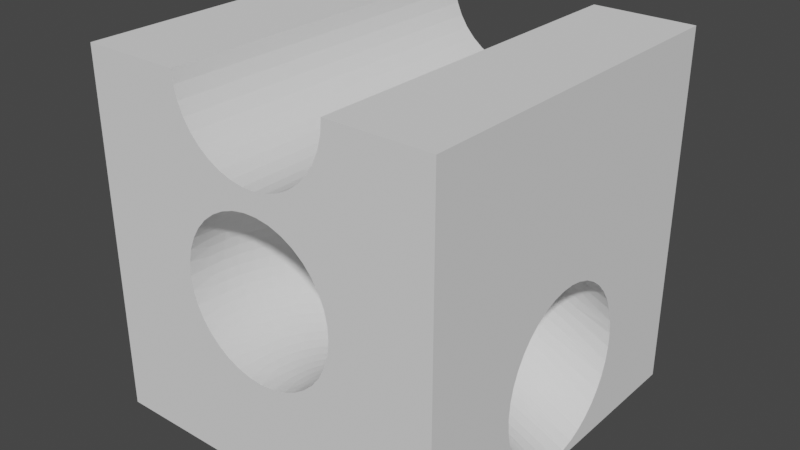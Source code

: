 # Source: marble009.blend  (saved by Blender 2.91.10; exported with 4.5.12 LTS)
import bpy
from mathutils import Matrix  # noqa: F401  (used for matrix-valued properties, if any)

bpy.ops.wm.read_factory_settings(use_empty=True)
scene = bpy.context.scene
scene.name = 'Scene'

# ---- collections
col_collection = bpy.data.collections.new('Collection'); scene.collection.children.link(col_collection)

# ---- world
world_world = bpy.data.worlds.new('World'); scene.world = world_world
world_world.use_nodes = True; world_world.node_tree.nodes.clear()
_N = world_world.node_tree.nodes; _L = world_world.node_tree.links
n0 = _N.new('ShaderNodeOutputWorld'); n0.name = 'World Output'; n0.location = (300, 300)
n1 = _N.new('ShaderNodeBackground'); n1.name = 'Background'; n1.location = (10, 300)
n1.inputs[0].default_value = (0.05088, 0.05088, 0.05088, 1.0)
_L.new(n1.outputs[0], n0.inputs[0])
n0.is_active_output = True
world_world.color = (0.05088, 0.05088, 0.05088)
world_world.use_sun_shadow = False
world_world.sun_shadow_jitter_overblur = 0.0

# ---- meshes
me_9 = bpy.data.meshes.new('9')
me_9.from_pydata([(36.0, 0.0, 50.0), (50.0, 0.0, 50.0), (36.0, 50.0, 50.0), (50.0, 50.0, 50.0), (50.0, 23.95, 25.15), (50.0, 24.07, 25.15), (50.0, 25.68, 25.18), (50.0, 20.47, 24.11), (50.0, 20.56, 24.16), (50.0, 25.93, 25.14), (50.0, 27.4, 24.91), (50.0, 27.76, 24.78), (50.0, 26.86, 0.9846), (50.0, 26.73, 0.9497), (50.0, 50.0, 0.0), (50.0, 25.0, 0.7984), (50.0, 0.0, 0.0), (50.0, 23.64, 0.8925), (50.0, 23.15, 1.005), (50.0, 21.93, 1.284), (50.0, 21.35, 1.529), (50.0, 22.23, 24.81), (50.0, 22.24, 24.81), (50.0, 30.35, 2.368), (50.0, 30.08, 2.177), (50.0, 28.66, 1.513), (50.0, 28.43, 1.407), (50.0, 29.09, 24.33), (50.0, 29.52, 24.09), (50.0, 30.69, 23.44), (50.0, 20.26, 1.987), (50.0, 19.65, 2.381), (50.0, 18.72, 2.985), (50.0, 17.4, 21.8), (50.0, 17.57, 22.0), (50.0, 18.85, 23.1), (50.0, 18.99, 23.22), (50.0, 33.24, 4.959), (50.0, 32.94, 4.55), (50.0, 31.14, 23.08), (50.0, 32.14, 22.28), (50.0, 32.59, 21.78), (50.0, 31.89, 3.528), (50.0, 31.59, 3.234), (50.0, 18.11, 3.537), (50.0, 17.33, 4.249), (50.0, 16.77, 4.965), (50.0, 15.2, 18.48), (50.0, 15.37, 18.89), (50.0, 16.17, 20.24), (50.0, 16.35, 20.54), (50.0, 33.4, 20.87), (50.0, 33.82, 20.23), (50.0, 34.44, 19.26), (50.0, 35.18, 8.464), (50.0, 34.96, 7.812), (50.0, 16.16, 5.744), (50.0, 15.66, 6.624), (50.0, 15.21, 7.431), (50.0, 34.34, 6.62), (50.0, 34.07, 6.09), (50.0, 34.79, 18.48), (50.0, 35.23, 17.48), (50.0, 35.48, 16.56), (50.0, 14.83, 8.466), (50.0, 14.53, 9.266), (50.0, 14.28, 10.44), (50.0, 14.51, 16.56), (50.0, 14.63, 17.08), (50.0, 35.95, 12.48), (50.0, 35.93, 11.62), (50.0, 35.72, 10.44), (50.0, 35.58, 9.672), (50.0, 14.12, 11.2), (50.0, 14.04, 12.48), (50.0, 14.0, 13.18), (50.0, 14.12, 14.55), (50.0, 14.17, 15.16), (50.0, 35.75, 15.57), (50.0, 35.87, 14.54), (50.0, 35.99, 13.61), (33.84, 0.0, 31.54), (34.82, 0.0, 29.95), (33.26, 0.0, 17.73), (31.91, 0.0, 16.44), (30.36, 0.0, 15.4), (20.47, 0.0, 35.02), (22.23, 0.0, 35.65), (20.58, 0.0, 39.93), (35.52, 0.0, 28.22), (35.91, 0.0, 26.4), (35.99, 0.0, 24.53), (35.75, 0.0, 22.68), (35.21, 0.0, 20.9), (34.37, 0.0, 19.23), (23.14, 0.0, 14.16), (21.34, 0.0, 14.63), (0.0, 0.0, 0.0), (19.64, 0.0, 15.4), (18.09, 0.0, 16.44), (16.32, 0.0, 43.24), (18.84, 0.0, 34.11), (17.55, 0.0, 41.91), (18.98, 0.0, 40.79), (29.53, 0.0, 35.02), (32.45, 0.0, 41.91), (31.02, 0.0, 40.79), (28.66, 0.0, 14.63), (26.86, 0.0, 14.16), (25.0, 0.0, 14.0), (16.74, 0.0, 17.73), (15.63, 0.0, 19.23), (14.79, 0.0, 20.9), (27.77, 0.0, 35.65), (29.42, 0.0, 39.93), (27.7, 0.0, 39.34), (25.93, 0.0, 35.96), (25.91, 0.0, 39.04), (24.07, 0.0, 35.96), (24.09, 0.0, 39.04), (22.3, 0.0, 39.34), (35.85, 0.0, 48.19), (35.4, 0.0, 46.43), (0.0, 0.0, 50.0), (14.48, 0.0, 28.22), (15.18, 0.0, 29.95), (32.61, 0.0, 32.94), (31.16, 0.0, 34.11), (34.67, 0.0, 44.76), (33.68, 0.0, 43.24), (14.25, 0.0, 22.68), (14.01, 0.0, 24.53), (14.09, 0.0, 26.4), (16.16, 0.0, 31.54), (17.39, 0.0, 32.94), (15.33, 0.0, 44.76), (14.6, 0.0, 46.43), (14.15, 0.0, 48.19), (14.0, 0.0, 50.0), (0.0, 50.0, 50.0), (0.0, 50.0, 0.0), (35.85, 50.0, 48.19), (16.32, 50.0, 43.24), (17.55, 50.0, 41.91), (18.98, 50.0, 40.79), (20.58, 50.0, 39.93), (27.7, 50.0, 39.34), (29.42, 50.0, 39.93), (31.02, 50.0, 40.79), (32.45, 50.0, 41.91), (22.3, 50.0, 39.34), (24.09, 50.0, 39.04), (25.91, 50.0, 39.04), (14.0, 50.0, 50.0), (14.15, 50.0, 48.19), (14.6, 50.0, 46.43), (15.33, 50.0, 44.76), (33.68, 50.0, 43.24), (34.67, 50.0, 44.76), (35.4, 50.0, 46.43), (40.38, 21.1, 6.208), (40.54, 20.24, 6.54), (40.62, 19.89, 6.699), (40.68, 19.64, 6.833), (40.92, 18.75, 7.319), (41.14, 18.1, 7.778), (41.27, 17.71, 8.057), (41.68, 16.77, 8.904), (41.69, 16.74, 8.929), (42.13, 15.95, 9.847), (42.34, 15.65, 10.29), (42.62, 15.26, 10.87), (43.06, 14.8, 11.79), (43.15, 14.71, 11.96), (43.69, 14.32, 13.11), (43.83, 14.26, 13.39), (44.26, 14.08, 14.28), (44.63, 14.03, 15.06), (44.83, 14.0, 15.48), (45.41, 14.08, 16.68), (45.44, 14.09, 16.74), (45.97, 14.32, 17.85), (46.22, 14.5, 18.38), (46.52, 14.71, 19.0), (46.97, 15.19, 19.94), (47.05, 15.26, 20.09), (47.54, 15.95, 21.11), (47.66, 16.17, 21.37), (47.99, 16.77, 22.06), (48.26, 17.4, 22.63), (48.4, 17.71, 22.9), (48.75, 18.75, 23.64), (48.78, 18.84, 23.69), (49.05, 19.89, 24.26), (49.16, 20.48, 24.5), (49.28, 21.1, 24.75), (49.44, 22.23, 25.07), (49.46, 22.37, 25.11), (49.56, 23.67, 25.32), (49.57, 24.07, 25.35), (49.59, 25.0, 25.4), (49.57, 25.93, 25.35), (49.56, 26.33, 25.32), (49.46, 27.63, 25.11), (49.44, 27.77, 25.07), (49.28, 28.9, 24.75), (49.16, 29.52, 24.5), (49.05, 30.11, 24.26), (48.78, 31.16, 23.69), (48.75, 31.25, 23.64), (48.4, 32.29, 22.9), (48.26, 32.6, 22.63), (47.99, 33.23, 22.06), (47.66, 33.83, 21.37), (47.54, 34.05, 21.11), (47.05, 34.74, 20.09), (46.97, 34.81, 19.94), (46.52, 35.29, 19.0), (46.22, 35.5, 18.38), (45.97, 35.68, 17.85), (45.44, 35.91, 16.74), (45.41, 35.92, 16.68), (44.83, 36.0, 15.48), (44.63, 35.97, 15.06), (44.26, 35.92, 14.28), (43.83, 35.74, 13.39), (43.69, 35.68, 13.11), (43.15, 35.29, 11.96), (43.06, 35.2, 11.79), (42.62, 34.74, 10.87), (42.34, 34.35, 10.29), (42.13, 34.05, 9.847), (41.69, 33.26, 8.929), (41.68, 33.23, 8.904), (41.27, 32.29, 8.057), (41.14, 31.9, 7.778), (40.92, 31.25, 7.319), (40.68, 30.36, 6.833), (40.62, 30.11, 6.699), (40.38, 28.9, 6.208), (40.35, 28.66, 6.14), (40.21, 27.63, 5.851), (40.15, 26.86, 5.723), (40.11, 26.33, 5.635), (40.07, 25.0, 5.563), (40.11, 23.67, 5.635), (40.15, 23.14, 5.723), (40.21, 22.37, 5.851), (40.35, 21.34, 6.14), (34.92, 3.0, 20.24), (35.19, 3.0, 20.91), (34.94, 3.751, 20.23), (35.44, 3.756, 21.46), (44.73, 14.05, 17.0), (45.28, 14.29, 18.19), (35.42, 3.0, 21.47), (35.75, 3.0, 22.68), (35.79, 3.772, 22.74), (45.8, 14.69, 19.34), (46.74, 15.92, 21.5), (46.29, 15.23, 20.45), (35.77, 3.0, 22.75), (35.96, 3.0, 24.07), (35.98, 3.799, 24.05), (35.97, 3.0, 24.53), (36.02, 3.837, 25.38), (35.99, 3.0, 25.39), (35.9, 3.0, 26.4), (35.89, 3.884, 26.7), (47.14, 16.73, 22.46), (47.78, 18.71, 24.11), (47.49, 17.67, 23.34), (35.87, 3.0, 26.72), (35.58, 3.0, 28.01), (35.61, 3.939, 28.0), (35.51, 3.0, 28.22), (35.17, 4.004, 29.25), (35.14, 3.0, 29.27), (34.8, 3.0, 29.94), (34.58, 4.075, 30.44), (48.01, 19.85, 24.76), (34.55, 3.0, 30.46), (33.84, 3.0, 31.54), (33.86, 4.152, 31.55), (48.17, 21.06, 25.29), (48.29, 23.63, 25.93), (48.26, 22.32, 25.68), (33.82, 3.0, 31.57), (32.97, 3.0, 32.58), (33.01, 4.235, 32.57), (32.6, 3.0, 32.93), (32.04, 4.322, 33.47), (31.99, 3.0, 33.49), (31.15, 3.0, 34.1), (30.96, 4.411, 34.25), (48.24, 24.95, 26.05), (47.94, 27.58, 25.84), (48.12, 26.27, 26.01), (30.92, 3.0, 34.27), (29.76, 3.0, 34.92), (29.81, 4.501, 34.89), (29.53, 3.0, 35.01), (28.58, 4.592, 35.39), (28.53, 3.0, 35.42), (27.77, 3.0, 35.63), (27.3, 4.681, 35.74), (27.25, 3.0, 35.77), (25.93, 3.0, 35.96), (47.69, 28.84, 25.52), (47.38, 30.05, 25.06), (25.93, 3.0, 35.96), (24.66, 4.85, 35.97), (25.99, 4.768, 35.93), (46.59, 32.23, 23.77), (47.01, 31.18, 24.48), (24.61, 3.0, 35.99), (24.07, 3.0, 35.94), (23.34, 4.928, 35.84), (23.28, 3.0, 35.87), (22.23, 3.0, 35.63), (22.05, 4.999, 35.55), (46.13, 33.16, 22.95), (45.09, 34.67, 21.03), (45.63, 33.98, 22.03), (21.99, 3.0, 35.58), (20.73, 3.0, 35.14), (20.8, 5.063, 35.11), (20.48, 3.0, 35.01), (19.61, 5.119, 34.52), (19.54, 3.0, 34.55), (18.85, 3.0, 34.1), (18.5, 5.166, 33.79), (44.54, 35.21, 19.95), (43.96, 35.6, 18.82), (18.43, 3.0, 33.82), (17.42, 3.0, 32.97), (17.48, 5.203, 32.93), (17.39, 3.0, 32.94), (16.58, 5.23, 31.96), (42.8, 35.92, 16.45), (43.38, 35.84, 17.65), (16.51, 3.0, 31.99), (16.17, 3.0, 31.53), (15.8, 5.247, 30.89), (15.73, 3.0, 30.92), (15.19, 3.0, 29.95), (15.15, 5.252, 29.73), (42.23, 35.84, 15.26), (15.08, 3.0, 29.76), (14.58, 3.0, 28.53), (14.65, 5.247, 28.5), (14.5, 3.0, 28.22), (14.3, 5.23, 27.22), (41.16, 35.21, 12.92), (41.68, 35.6, 14.07), (14.23, 3.0, 27.25), (14.11, 3.0, 26.39), (14.11, 5.203, 25.9), (40.67, 34.67, 11.81), (14.04, 3.0, 25.93), (14.01, 3.0, 24.61), (14.07, 5.166, 24.57), (14.01, 3.0, 24.53), (14.2, 5.119, 23.25), (39.47, 32.23, 8.922), (39.82, 33.16, 9.797), (40.22, 33.98, 10.76), (14.13, 3.0, 23.28), (14.27, 3.0, 22.69), (14.48, 5.063, 21.96), (14.42, 3.0, 21.99), (14.8, 3.0, 20.9), (14.92, 4.999, 20.7), (39.18, 31.18, 8.153), (38.79, 28.84, 6.972), (38.95, 30.05, 7.5), (14.86, 3.0, 20.73), (15.45, 3.0, 19.54), (15.51, 4.928, 19.51), (15.65, 3.0, 19.24), (16.23, 4.85, 18.4), (16.18, 3.0, 18.43), (16.76, 3.0, 17.74), (17.09, 4.768, 17.39), (38.7, 27.58, 6.579), (17.03, 3.0, 17.42), (18.01, 3.0, 16.51), (18.06, 4.681, 16.49), (18.09, 3.0, 16.45), (19.13, 4.592, 15.71), (38.84, 23.63, 6.246), (38.72, 24.95, 6.213), (38.67, 26.27, 6.324), (19.08, 3.0, 15.73), (19.65, 3.0, 15.41), (20.29, 4.501, 15.06), (20.24, 3.0, 15.08), (21.34, 3.0, 14.64), (21.51, 4.411, 14.56), (39.02, 22.32, 6.423), (39.27, 21.06, 6.742), (39.58, 19.85, 7.198), (21.47, 3.0, 14.58), (22.75, 3.0, 14.23), (22.79, 4.322, 14.21), (23.14, 3.0, 14.17), (24.1, 4.235, 14.02), (24.07, 3.0, 14.04), (25.43, 4.152, 13.99), (25.0, 3.0, 14.0), (39.95, 18.71, 7.784), (40.83, 16.73, 9.31), (40.37, 17.67, 8.491), (25.39, 3.0, 14.01), (26.72, 3.0, 14.13), (26.75, 4.075, 14.12), (26.86, 3.0, 14.17), (28.04, 4.004, 14.41), (28.01, 3.0, 14.42), (28.66, 3.0, 14.65), (29.3, 3.939, 14.85), (41.33, 15.92, 10.23), (29.27, 3.0, 14.86), (30.36, 3.0, 15.4), (30.48, 3.884, 15.44), (41.87, 15.23, 11.23), (43.0, 14.29, 13.44), (42.42, 14.69, 12.31), (30.46, 3.0, 15.45), (31.57, 3.0, 16.18), (31.59, 3.837, 16.16), (31.9, 3.0, 16.46), (32.61, 3.799, 17.02), (32.58, 3.0, 17.03), (33.25, 3.0, 17.74), (33.51, 3.772, 17.99), (33.49, 3.0, 18.01), (34.27, 3.0, 19.08), (43.58, 14.05, 14.61), (44.16, 13.97, 15.8), (38.73, 34.44, 12.74), (39.18, 34.98, 13.87), (39.68, 35.38, 15.03), (40.22, 35.61, 16.22), (40.78, 35.69, 17.42), (41.37, 35.61, 18.61), (41.96, 35.38, 19.78), (42.56, 34.98, 20.9), (43.15, 34.44, 21.96), (43.73, 33.76, 22.94), (44.28, 32.95, 23.84), (44.8, 32.02, 24.63), (45.28, 30.99, 25.31), (45.72, 29.86, 25.86), (46.1, 28.66, 26.28), (46.43, 27.4, 26.56), (46.7, 26.11, 26.7), (46.89, 24.8, 26.69), (47.02, 23.48, 26.54), (47.08, 22.19, 26.25), (47.06, 20.93, 25.82), (46.98, 19.73, 25.26), (46.82, 18.6, 24.57), (46.59, 17.57, 23.77), (46.3, 16.64, 22.87), (45.95, 15.83, 21.88), (45.54, 15.15, 20.81), (45.08, 14.61, 19.69), (44.58, 14.21, 18.52), (44.05, 13.98, 17.33), (43.48, 13.9, 16.13), (42.9, 13.98, 14.94), (42.3, 14.21, 13.77), (41.71, 14.61, 12.65), (41.12, 15.15, 11.59), (40.54, 15.83, 10.61), (39.99, 16.64, 9.715), (39.47, 17.57, 8.924), (38.98, 18.6, 8.247), (38.55, 19.73, 7.694), (38.16, 20.93, 7.274), (37.83, 22.19, 6.993), (37.57, 23.48, 6.854), (37.37, 24.8, 6.859), (37.24, 26.11, 7.01), (37.19, 27.4, 7.303), (37.2, 28.66, 7.734), (37.29, 29.86, 8.297), (37.45, 30.99, 8.983), (37.67, 32.02, 9.783), (37.97, 32.95, 10.69), (36.43, 33.4, 12.58), (36.8, 34.08, 13.67), (37.22, 34.61, 14.81), (37.7, 35.0, 15.98), (38.22, 35.23, 17.18), (38.78, 35.31, 18.39), (39.37, 35.23, 19.57), (39.98, 35.0, 20.73), (40.6, 34.61, 21.84), (41.22, 34.08, 22.88), (41.84, 33.4, 23.85), (42.44, 32.6, 24.72), (43.02, 31.68, 25.48), (43.57, 30.66, 26.13), (44.08, 29.54, 26.65), (44.53, 28.36, 27.03), (44.94, 27.12, 27.28), (45.28, 25.84, 27.38), (45.56, 24.54, 27.33), (45.77, 23.24, 27.14), (45.9, 21.96, 26.81), (45.96, 20.72, 26.35), (45.95, 19.53, 25.75), (45.86, 18.42, 25.03), (45.7, 17.4, 24.2), (45.46, 16.48, 23.27), (45.16, 15.68, 22.25), (44.8, 15.0, 21.17), (44.37, 14.47, 20.03), (43.9, 14.08, 18.85), (43.37, 13.85, 17.65), (42.82, 13.77, 16.45), (42.23, 13.85, 15.26), (41.62, 14.08, 14.1), (41.0, 14.47, 12.99), (40.37, 15.0, 11.95), (39.75, 15.68, 10.99), (39.15, 16.48, 10.12), (38.57, 17.4, 9.352), (38.03, 18.42, 8.705), (37.52, 19.53, 8.186), (37.06, 20.72, 7.801), (36.66, 21.96, 7.556), (36.32, 23.24, 7.456), (36.04, 24.54, 7.5), (35.83, 25.84, 7.689), (35.69, 27.12, 8.02), (35.63, 28.36, 8.488), (35.65, 29.54, 9.086), (35.73, 30.66, 9.806), (35.9, 31.68, 10.64), (34.32, 32.11, 12.43), (34.58, 32.9, 13.47), (34.9, 33.56, 14.58), (35.29, 34.09, 15.73), (35.75, 34.47, 16.92), (36.25, 34.7, 18.13), (36.81, 34.78, 19.33), (37.4, 34.7, 20.52), (38.02, 34.47, 21.67), (38.67, 34.09, 22.77), (39.33, 33.56, 23.79), (39.98, 32.9, 24.74), (40.64, 32.11, 25.59), (41.27, 31.21, 26.32), (41.88, 30.2, 26.94), (42.45, 29.11, 27.43), (42.98, 27.94, 27.78), (43.46, 26.72, 27.98), (43.89, 25.46, 28.05), (44.24, 24.18, 27.97), (44.53, 22.91, 27.74), (44.74, 21.65, 27.37), (44.88, 20.43, 26.87), (44.94, 19.26, 26.23), (44.92, 18.17, 25.48), (44.82, 17.16, 24.62), (44.64, 16.26, 23.66), (44.39, 15.47, 22.62), (44.06, 14.81, 21.52), (43.67, 14.28, 20.36), (43.22, 13.9, 19.17), (42.71, 13.67, 17.97), (42.16, 13.59, 16.76), (41.56, 13.67, 15.58), (40.94, 13.9, 14.43), (40.3, 14.28, 13.33), (39.64, 14.81, 12.3), (38.98, 15.47, 11.36), (38.33, 16.26, 10.51), (37.69, 17.16, 9.774), (37.08, 18.17, 9.158), (36.51, 19.26, 8.671), (35.98, 20.43, 8.321), (35.5, 21.65, 8.112), (35.08, 22.91, 8.049), (34.72, 24.18, 8.132), (34.43, 25.46, 8.359), (34.22, 26.72, 8.727), (34.08, 27.94, 9.231), (34.02, 29.11, 9.864), (34.05, 30.2, 10.62), (32.43, 30.6, 12.3), (32.55, 31.49, 13.29), (32.75, 32.26, 14.35), (33.04, 32.91, 15.47), (33.4, 33.42, 16.64), (33.83, 33.79, 17.84), (34.32, 34.02, 19.06), (34.87, 34.09, 20.26), (35.47, 34.02, 21.45), (36.11, 33.79, 22.59), (36.77, 33.42, 23.67), (37.46, 32.91, 24.69), (38.16, 32.26, 25.61), (38.86, 31.49, 26.44), (39.55, 30.6, 27.15), (40.22, 29.62, 27.73), (40.86, 28.55, 28.19), (41.46, 27.41, 28.51), (42.02, 26.21, 28.68), (42.52, 24.98, 28.7), (42.95, 23.73, 28.58), (43.32, 22.48, 28.32), (43.61, 21.25, 27.92), (43.82, 20.05, 27.38), (43.95, 18.91, 26.71), (44.0, 17.84, 25.92), (43.96, 16.86, 25.03), (43.83, 15.97, 24.05), (43.63, 15.2, 22.99), (43.34, 14.55, 21.87), (42.98, 14.04, 20.69), (42.56, 13.67, 19.49), (42.06, 13.44, 18.28), (41.51, 13.36, 17.07), (40.91, 13.44, 15.89), (40.28, 13.67, 14.75), (39.61, 14.04, 13.66), (38.92, 14.55, 12.65), (38.22, 15.2, 11.72), (37.52, 15.97, 10.9), (36.83, 16.86, 10.19), (36.16, 17.84, 9.601), (35.52, 18.91, 9.146), (34.92, 20.05, 8.83), (34.36, 21.25, 8.658), (33.87, 22.48, 8.631), (33.43, 23.73, 8.751), (33.07, 24.98, 9.016), (32.78, 26.21, 9.421), (32.56, 27.41, 9.961), (32.43, 28.55, 10.63), (30.77, 28.91, 12.19), (30.75, 29.87, 13.11), (30.82, 30.73, 14.12), (30.98, 31.48, 15.2), (31.22, 32.11, 16.34), (31.55, 32.61, 17.53), (31.96, 32.97, 18.74), (32.44, 33.19, 19.96), (32.98, 33.27, 21.17), (33.58, 33.19, 22.35), (34.23, 32.97, 23.49), (34.93, 32.61, 24.56), (35.65, 32.11, 25.56), (36.38, 31.48, 26.47), (37.13, 30.73, 27.27), (37.87, 29.87, 27.95), (38.6, 28.91, 28.51), (39.31, 27.87, 28.93), (39.98, 26.76, 29.22), (40.61, 25.59, 29.36), (41.18, 24.39, 29.35), (41.69, 23.18, 29.19), (42.13, 21.96, 28.89), (42.5, 20.76, 28.45), (42.78, 19.6, 27.87), (42.98, 18.49, 27.17), (43.09, 17.45, 26.36), (43.11, 16.49, 25.44), (43.05, 15.63, 24.43), (42.89, 14.88, 23.35), (42.64, 14.24, 22.2), (42.31, 13.74, 21.02), (41.91, 13.38, 19.8), (41.43, 13.16, 18.59), (40.88, 13.09, 17.38), (40.28, 13.16, 16.19), (39.63, 13.38, 15.06), (38.94, 13.74, 13.98), (38.22, 14.24, 12.98), (37.48, 14.88, 12.08), (36.73, 15.63, 11.28), (35.99, 16.49, 10.59), (35.26, 17.45, 10.03), (34.55, 18.49, 9.611), (33.88, 19.6, 9.328), (33.26, 20.76, 9.19), (32.68, 21.96, 9.2), (32.17, 23.18, 9.356), (31.73, 24.39, 9.657), (31.36, 25.59, 10.1), (31.08, 26.76, 10.67), (29.37, 27.07, 12.1), (29.2, 28.08, 12.94), (29.12, 29.01, 13.89), (29.14, 29.84, 14.92), (29.25, 30.57, 16.03), (29.46, 31.18, 17.19), (29.75, 31.67, 18.39), (30.14, 32.02, 19.61), (30.61, 32.23, 20.84), (31.15, 32.3, 22.05), (31.75, 32.23, 23.23), (32.42, 32.02, 24.36), (33.13, 31.67, 25.42), (33.88, 31.18, 26.41), (34.66, 30.57, 27.3), (35.45, 29.84, 28.07), (36.25, 29.01, 28.73), (37.03, 28.08, 29.27), (37.8, 27.07, 29.66), (38.54, 26.0, 29.91), (39.24, 24.87, 30.01), (39.88, 23.71, 29.97), (40.47, 22.53, 29.78), (40.98, 21.36, 29.44), (41.42, 20.2, 28.96), (41.78, 19.07, 28.36), (42.04, 17.99, 27.62), (42.22, 16.99, 26.78), (42.3, 16.06, 25.83), (42.28, 15.22, 24.8), (42.17, 14.5, 23.69), (41.96, 13.89, 22.53), (41.66, 13.4, 21.33), (41.28, 13.05, 20.11), (40.81, 12.84, 18.88), (40.27, 12.77, 17.67), (39.66, 12.84, 16.49), (39.0, 13.05, 15.36), (38.29, 13.4, 14.3), (37.54, 13.89, 13.31), (36.76, 14.5, 12.42), (35.97, 15.22, 11.64), (35.17, 16.06, 10.98), (34.38, 16.99, 10.45), (33.61, 17.99, 10.06), (32.88, 19.07, 9.811), (32.18, 20.2, 9.707), (31.53, 21.36, 9.751), (30.95, 22.53, 9.943), (30.43, 23.71, 10.28), (30.0, 24.87, 10.76), (28.25, 25.13, 12.03), (27.92, 26.16, 12.79), (27.68, 27.14, 13.67), (27.55, 28.03, 14.64), (27.52, 28.83, 15.7), (27.58, 29.53, 16.83), (27.75, 30.12, 18.01), (28.02, 30.59, 19.22), (28.39, 30.92, 20.45), (28.84, 31.13, 21.69), (29.38, 31.2, 22.9), (29.99, 31.13, 24.08), (30.66, 30.92, 25.2), (31.4, 30.59, 26.26), (32.18, 30.12, 27.22), (32.99, 29.53, 28.1), (33.83, 28.83, 28.85), (34.67, 28.03, 29.49), (35.52, 27.14, 29.99), (36.35, 26.16, 30.36), (37.15, 25.13, 30.58), (37.92, 24.05, 30.65), (38.63, 22.93, 30.57), (39.29, 21.8, 30.34), (39.87, 20.66, 29.97), (40.38, 19.55, 29.46), (40.81, 18.46, 28.82), (41.14, 17.43, 28.06), (41.37, 16.46, 27.18), (41.51, 15.56, 26.21), (41.54, 14.76, 25.15), (41.47, 14.06, 24.02), (41.3, 13.48, 22.84), (41.03, 13.01, 21.63), (40.67, 12.67, 20.4), (40.22, 12.47, 19.17), (39.68, 12.4, 17.95), (39.07, 12.47, 16.78), (38.39, 12.67, 15.65), (37.66, 13.01, 14.6), (36.88, 13.48, 13.63), (36.06, 14.06, 12.76), (35.23, 14.76, 12.0), (34.38, 15.56, 11.36), (33.54, 16.46, 10.86), (32.71, 17.43, 10.5), (31.9, 18.46, 10.28), (31.14, 19.55, 10.21), (30.42, 20.66, 10.28), (29.77, 21.8, 10.51), (29.18, 22.93, 10.88), (27.41, 23.12, 12.0), (26.92, 24.16, 12.67), (26.52, 25.15, 13.46), (26.23, 26.08, 14.37), (26.04, 26.93, 15.37), (25.96, 27.7, 16.45), (25.99, 28.37, 17.6), (26.12, 28.93, 18.79), (26.36, 29.38, 20.02), (26.7, 29.7, 21.26), (27.15, 29.89, 22.5), (27.68, 29.96, 23.71), (28.29, 29.89, 24.89), (28.98, 29.7, 26.01), (29.74, 29.38, 27.05), (30.54, 28.93, 28.01), (31.39, 28.37, 28.86), (32.27, 27.7, 29.6), (33.17, 26.93, 30.21), (34.06, 26.08, 30.69), (34.95, 25.15, 31.03), (35.82, 24.16, 31.22), (36.65, 23.12, 31.26), (37.43, 22.06, 31.15), (38.16, 20.97, 30.89), (38.81, 19.89, 30.48), (39.39, 18.82, 29.94), (39.87, 17.79, 29.27), (40.27, 16.8, 28.48), (40.56, 15.87, 27.57), (40.75, 15.01, 26.57), (40.83, 14.25, 25.49), (40.81, 13.58, 24.34), (40.67, 13.02, 23.15), (40.43, 12.57, 21.92), (40.09, 12.25, 20.68), (39.65, 12.05, 19.44), (39.11, 11.99, 18.22), (38.5, 12.05, 17.05), (37.81, 12.25, 15.93), (37.06, 12.57, 14.89), (36.25, 13.02, 13.93), (35.4, 13.58, 13.08), (34.52, 14.25, 12.34), (33.63, 15.01, 11.73), (32.73, 15.87, 11.25), (31.84, 16.8, 10.91), (30.97, 17.79, 10.72), (30.14, 18.82, 10.68), (29.36, 19.89, 10.79), (28.64, 20.97, 11.05), (26.84, 21.09, 12.01), (26.2, 22.11, 12.58), (25.65, 23.09, 13.28), (25.19, 24.03, 14.1), (24.84, 24.91, 15.03), (24.6, 25.72, 16.06), (24.48, 26.45, 17.16), (24.46, 27.09, 18.33), (24.56, 27.62, 19.54), (24.78, 28.04, 20.78), (25.1, 28.35, 22.03), (25.53, 28.54, 23.27), (26.06, 28.6, 24.49), (26.68, 28.54, 25.67), (27.38, 28.35, 26.78), (28.15, 28.04, 27.81), (28.99, 27.62, 28.76), (29.87, 27.09, 29.59), (30.79, 26.45, 30.31), (31.73, 25.72, 30.9), (32.68, 24.91, 31.36), (33.62, 24.03, 31.66), (34.55, 23.09, 31.83), (35.44, 22.11, 31.84), (36.29, 21.09, 31.69), (37.08, 20.07, 31.4), (37.8, 19.04, 30.97), (38.44, 18.02, 30.4), (38.99, 17.04, 29.7), (39.44, 16.1, 28.87), (39.79, 15.22, 27.94), (40.03, 14.41, 26.92), (40.16, 13.68, 25.82), (40.17, 13.04, 24.65), (40.07, 12.51, 23.44), (39.86, 12.09, 22.2), (39.53, 11.78, 20.94), (39.1, 11.6, 19.7), (38.58, 11.53, 18.48), (37.96, 11.6, 17.31), (37.25, 11.78, 16.2), (36.48, 12.09, 15.16), (35.65, 12.51, 14.22), (34.76, 13.04, 13.38), (33.84, 13.68, 12.66), (32.9, 14.41, 12.07), (31.95, 15.22, 11.62), (31.01, 16.1, 11.31), (30.09, 17.04, 11.15), (29.19, 18.02, 11.14), (28.35, 19.04, 11.28), (26.54, 19.08, 12.06), (25.75, 20.05, 12.53), (25.05, 21.0, 13.13), (24.45, 21.93, 13.86), (23.94, 22.81, 14.71), (23.53, 23.65, 15.66), (23.24, 24.41, 16.71), (23.07, 25.1, 17.83), (23.02, 25.69, 19.02), (23.09, 26.2, 20.25), (23.28, 26.6, 21.5), (23.58, 26.88, 22.76), (24.0, 27.06, 24.01), (24.53, 27.12, 25.23), (25.15, 27.06, 26.4), (25.86, 26.88, 27.51), (26.66, 26.6, 28.53), (27.51, 26.2, 29.46), (28.43, 25.69, 30.29), (29.39, 25.1, 30.99), (30.37, 24.41, 31.56), (31.37, 23.65, 31.98), (32.37, 22.81, 32.27), (33.35, 21.93, 32.4), (34.3, 21.0, 32.38), (35.21, 20.05, 32.21), (36.06, 19.08, 31.89), (36.84, 18.11, 31.43), (37.54, 17.15, 30.83), (38.15, 16.23, 30.1), (38.66, 15.34, 29.25), (39.06, 14.51, 28.29), (39.35, 13.75, 27.25), (39.52, 13.06, 26.12), (39.57, 12.46, 24.94), (39.5, 11.96, 23.71), (39.31, 11.56, 22.46), (39.01, 11.27, 21.2), (38.59, 11.1, 19.95), (38.06, 11.04, 18.73), (37.44, 11.1, 17.56), (36.73, 11.27, 16.45), (35.94, 11.56, 15.42), (35.08, 11.96, 14.49), (34.16, 12.46, 13.67), (33.21, 13.06, 12.97), (32.22, 13.75, 12.4), (31.22, 14.51, 11.97), (30.23, 15.34, 11.69), (29.25, 16.23, 11.55), (28.29, 17.15, 11.57), (26.49, 17.11, 12.17), (25.58, 18.02, 12.52), (24.74, 18.92, 13.01), (23.98, 19.81, 13.64), (23.32, 20.68, 14.4), (22.76, 21.51, 15.27), (22.3, 22.28, 16.25), (21.97, 22.99, 17.32), (21.76, 23.64, 18.47), (21.67, 24.2, 19.67), (21.71, 24.66, 20.91), (21.87, 25.04, 22.17), (22.16, 25.31, 23.44), (22.57, 25.47, 24.7), (23.09, 25.52, 25.92), (23.72, 25.47, 27.09), (24.44, 25.31, 28.19), (25.25, 25.04, 29.21), (26.13, 24.66, 30.13), (27.08, 24.2, 30.93), (28.07, 23.64, 31.62), (29.1, 22.99, 32.17), (30.14, 22.28, 32.58), (31.19, 21.51, 32.84), (32.22, 20.68, 32.94), (33.23, 19.81, 32.9), (34.19, 18.92, 32.7), (35.1, 18.02, 32.35), (35.94, 17.11, 31.86), (36.69, 16.22, 31.23), (37.36, 15.35, 30.48), (37.92, 14.53, 29.6), (38.37, 13.75, 28.62), (38.71, 13.04, 27.55), (38.92, 12.4, 26.41), (39.01, 11.84, 25.21), (38.97, 11.37, 23.97), (38.8, 11.0, 22.7), (38.51, 10.73, 21.43), (38.11, 10.56, 20.18), (37.59, 10.51, 18.96), (36.96, 10.56, 17.79), (36.24, 10.73, 16.69), (35.43, 11.0, 15.67), (34.54, 11.37, 14.75), (33.6, 11.84, 13.94), (32.61, 12.4, 13.26), (31.58, 13.04, 12.71), (30.54, 13.75, 12.3), (29.49, 14.53, 12.04), (28.46, 15.35, 11.93), (26.67, 15.22, 12.35), (25.65, 16.05, 12.58), (24.69, 16.88, 12.95), (23.8, 17.72, 13.47), (22.99, 18.55, 14.12), (22.27, 19.35, 14.9), (21.66, 20.11, 15.8), (21.16, 20.83, 16.8), (20.78, 21.49, 17.89), (20.53, 22.08, 19.05), (20.41, 22.6, 20.27), (20.42, 23.03, 21.53), (20.57, 23.37, 22.8), (20.84, 23.62, 24.08), (21.24, 23.78, 25.33), (21.76, 23.83, 26.56), (22.39, 23.78, 27.73), (23.12, 23.62, 28.82), (23.94, 23.37, 29.83), (24.85, 23.03, 30.74), (25.82, 22.6, 31.54), (26.85, 22.08, 32.2), (27.91, 21.49, 32.74), (29.0, 20.83, 33.12), (30.09, 20.11, 33.36), (31.17, 19.35, 33.45), (32.23, 18.55, 33.38), (33.25, 17.72, 33.15), (34.21, 16.88, 32.78), (35.1, 16.05, 32.26), (35.91, 15.22, 31.61), (36.63, 14.42, 30.83), (37.24, 13.66, 29.93), (37.74, 12.94, 28.93), (38.11, 12.28, 27.84), (38.36, 11.69, 26.68), (38.48, 11.17, 25.46), (38.47, 10.74, 24.2), (38.33, 10.39, 22.93), (38.06, 10.14, 21.65), (37.66, 9.993, 20.39), (37.14, 9.942, 19.17), (36.51, 9.993, 18.0), (35.78, 10.14, 16.91), (34.95, 10.39, 15.9), (34.05, 10.74, 14.99), (33.08, 11.17, 14.19), (32.05, 11.69, 13.52), (30.99, 12.28, 12.99), (29.9, 12.94, 12.61), (28.81, 13.66, 12.37), (27.05, 13.44, 12.61), (25.95, 14.17, 12.7), (24.88, 14.92, 12.94), (23.87, 15.69, 13.34), (22.93, 16.45, 13.88), (22.07, 17.21, 14.56), (21.31, 17.94, 15.36), (20.65, 18.63, 16.28), (20.11, 19.29, 17.31), (19.69, 19.89, 18.41), (19.41, 20.44, 19.59), (19.26, 20.91, 20.82), (19.24, 21.3, 22.09), (19.37, 21.62, 23.38), (19.62, 21.85, 24.66), (20.01, 21.98, 25.92), (20.53, 22.03, 27.15), (21.16, 21.98, 28.31), (21.9, 21.85, 29.41), (22.74, 21.62, 30.41), (23.67, 21.3, 31.31), (24.67, 20.91, 32.09), (25.72, 20.44, 32.74), (26.82, 19.89, 33.26), (27.95, 19.29, 33.63), (29.08, 18.63, 33.85), (30.21, 17.94, 33.91), (31.31, 17.21, 33.82), (32.38, 16.45, 33.57), (33.39, 15.69, 33.17), (34.33, 14.92, 32.63), (35.19, 14.17, 31.96), (35.95, 13.44, 31.15), (36.61, 12.74, 30.23), (37.15, 12.08, 29.21), (37.57, 11.48, 28.1), (37.85, 10.94, 26.92), (38.0, 10.47, 25.69), (38.02, 10.07, 24.42), (37.89, 9.756, 23.14), (37.64, 9.528, 21.85), (37.25, 9.39, 20.59), (36.73, 9.343, 19.37), (36.1, 9.39, 18.2), (35.36, 9.528, 17.11), (34.52, 9.756, 16.1), (33.59, 10.07, 15.21), (32.59, 10.47, 14.42), (31.54, 10.94, 13.77), (30.44, 11.48, 13.26), (29.31, 12.08, 12.89), (27.61, 11.77, 12.94), (26.44, 12.4, 12.9), (25.29, 13.06, 13.01), (24.18, 13.74, 13.28), (23.13, 14.43, 13.7), (22.14, 15.12, 14.26), (21.24, 15.8, 14.96), (20.43, 16.46, 15.78), (19.73, 17.09, 16.72), (19.16, 17.68, 17.76), (18.71, 18.22, 18.89), (18.39, 18.71, 20.08), (18.21, 19.13, 21.33), (18.17, 19.49, 22.61), (18.28, 19.77, 23.9), (18.52, 19.98, 25.19), (18.9, 20.1, 26.46), (19.41, 20.15, 27.68), (20.05, 20.1, 28.85), (20.8, 19.98, 29.94), (21.65, 19.77, 30.93), (22.6, 19.49, 31.82), (23.62, 19.13, 32.59), (24.7, 18.71, 33.23), (25.83, 18.22, 33.73), (26.99, 17.68, 34.09), (28.16, 17.09, 34.28), (29.33, 16.46, 34.33), (30.48, 15.8, 34.22), (31.59, 15.12, 33.95), (32.65, 14.43, 33.53), (33.63, 13.74, 32.97), (34.54, 13.06, 32.27), (35.34, 12.4, 31.44), (36.04, 11.77, 30.5), (36.62, 11.18, 29.47), (37.07, 10.64, 28.34), (37.39, 10.15, 27.15), (37.56, 9.727, 25.9), (37.6, 9.37, 24.62), (37.5, 9.087, 23.33), (37.25, 8.882, 22.04), (36.87, 8.757, 20.77), (36.36, 8.715, 19.55), (35.72, 8.757, 18.38), (34.98, 8.882, 17.29), (34.12, 9.087, 16.29), (33.18, 9.37, 15.4), (32.16, 9.727, 14.63), (31.07, 10.15, 13.99), (29.94, 10.64, 13.49), (28.31, 10.25, 13.37), (27.1, 10.77, 13.19), (25.9, 11.33, 13.16), (24.71, 11.91, 13.29), (23.56, 12.51, 13.58), (22.46, 13.12, 14.02), (21.44, 13.73, 14.6), (20.49, 14.33, 15.32), (19.65, 14.92, 16.16), (18.92, 15.47, 17.12), (18.3, 16.0, 18.17), (17.82, 16.48, 19.31), (17.48, 16.91, 20.52), (17.27, 17.29, 21.78), (17.22, 17.6, 23.07), (17.3, 17.85, 24.37), (17.54, 18.04, 25.66), (17.91, 18.15, 26.93), (18.42, 18.18, 28.16), (19.06, 18.15, 29.32), (19.81, 18.04, 30.41), (20.68, 17.85, 31.4), (21.64, 17.6, 32.28), (22.68, 17.29, 33.04), (23.79, 16.91, 33.67), (24.95, 16.48, 34.16), (26.14, 16.0, 34.49), (27.35, 15.47, 34.68), (28.55, 14.92, 34.7), (29.74, 14.33, 34.57), (30.89, 13.73, 34.29), (31.98, 13.12, 33.85), (33.01, 12.51, 33.27), (33.95, 11.91, 32.55), (34.8, 11.33, 31.71), (35.53, 10.77, 30.75), (36.14, 10.25, 29.69), (36.63, 9.766, 28.55), (36.97, 9.333, 27.35), (37.17, 8.957, 26.09), (37.23, 8.64, 24.8), (37.14, 8.39, 23.5), (36.91, 8.208, 22.2), (36.54, 8.098, 20.93), (36.03, 8.061, 19.71), (35.39, 8.098, 18.54), (34.63, 8.208, 17.46), (33.77, 8.39, 16.46), (32.81, 8.64, 15.58), (31.77, 8.957, 14.82), (30.66, 9.333, 14.19), (29.11, 8.859, 13.89), (27.89, 9.275, 13.57), (26.65, 9.728, 13.4), (25.42, 10.21, 13.39), (24.2, 10.72, 13.54), (23.01, 11.24, 13.84), (21.88, 11.76, 14.3), (20.82, 12.29, 14.89), (19.84, 12.81, 15.63), (18.97, 13.32, 16.49), (18.2, 13.8, 17.46), (17.56, 14.25, 18.53), (17.05, 14.67, 19.68), (16.68, 15.05, 20.9), (16.45, 15.37, 22.17), (16.38, 15.65, 23.47), (16.45, 15.86, 24.78), (16.67, 16.02, 26.08), (17.04, 16.12, 27.35), (17.55, 16.15, 28.58), (18.19, 16.12, 29.74), (18.95, 16.02, 30.82), (19.83, 15.86, 31.81), (20.8, 15.65, 32.69), (21.86, 15.37, 33.44), (22.99, 15.05, 34.06), (24.17, 14.67, 34.53), (25.39, 14.25, 34.85), (26.63, 13.8, 35.02), (27.87, 13.32, 35.03), (29.09, 12.81, 34.89), (30.27, 12.29, 34.58), (31.4, 11.76, 34.13), (32.46, 11.24, 33.53), (33.44, 10.72, 32.8), (34.32, 10.21, 31.94), (35.08, 9.728, 30.96), (35.73, 9.275, 29.89), (36.24, 8.859, 28.74), (36.61, 8.485, 27.52), (36.83, 8.158, 26.25), (36.91, 7.884, 24.95), (36.83, 7.667, 23.65), (36.61, 7.51, 22.35), (36.25, 7.414, 21.07), (35.74, 7.382, 19.85), (35.1, 7.414, 18.68), (34.33, 7.51, 17.6), (33.46, 7.667, 16.61), (32.48, 7.884, 15.74), (31.42, 8.158, 14.99), (29.98, 7.61, 14.52), (28.78, 7.925, 14.05), (27.54, 8.275, 13.74), (26.27, 8.655, 13.59), (25.01, 9.061, 13.59), (23.76, 9.486, 13.75), (22.55, 9.923, 14.07), (21.39, 10.37, 14.53), (20.29, 10.81, 15.15), (19.29, 11.25, 15.9), (18.38, 11.67, 16.77), (17.59, 12.08, 17.75), (16.92, 12.46, 18.84), (16.39, 12.81, 20.0), (15.99, 13.12, 21.23), (15.75, 13.4, 22.51), (15.66, 13.63, 23.81), (15.72, 13.81, 25.13), (15.93, 13.94, 26.43), (16.3, 14.02, 27.71), (16.8, 14.05, 28.94), (17.44, 14.02, 30.1), (18.21, 13.94, 31.18), (19.1, 13.81, 32.16), (20.08, 13.63, 33.03), (21.16, 13.4, 33.77), (22.31, 13.12, 34.38), (23.51, 12.81, 34.85), (24.75, 12.46, 35.16), (26.02, 12.08, 35.32), (27.28, 11.67, 35.31), (28.53, 11.25, 35.15), (29.74, 10.81, 34.84), (30.91, 10.37, 34.37), (32.0, 9.923, 33.75), (33.0, 9.486, 33.01), (33.91, 9.061, 32.13), (34.7, 8.655, 31.15), (35.37, 8.275, 30.06), (35.9, 7.925, 28.9), (36.3, 7.61, 27.67), (36.54, 7.336, 26.39), (36.63, 7.106, 25.09), (36.57, 6.923, 23.77), (36.36, 6.791, 22.47), (35.99, 6.711, 21.19), (35.49, 6.684, 19.97), (34.85, 6.711, 18.8), (34.08, 6.791, 17.72), (33.19, 6.923, 16.74), (32.21, 7.106, 15.87), (30.89, 6.493, 15.24), (29.73, 6.714, 14.64), (28.5, 6.968, 14.18), (27.24, 7.25, 13.88), (25.96, 7.556, 13.74), (24.67, 7.883, 13.75), (23.4, 8.225, 13.92), (22.16, 8.578, 14.25), (20.98, 8.936, 14.73), (19.86, 9.293, 15.36), (18.83, 9.646, 16.12), (17.9, 9.988, 17.0), (17.08, 10.31, 18.0), (16.39, 10.62, 19.09), (15.84, 10.9, 20.26), (15.43, 11.16, 21.5), (15.17, 11.38, 22.79), (15.07, 11.56, 24.1), (15.12, 11.71, 25.42), (15.32, 11.82, 26.72), (15.68, 11.88, 28.0), (16.19, 11.9, 29.23), (16.83, 11.88, 30.39), (17.6, 11.82, 31.47), (18.49, 11.71, 32.45), (19.49, 11.56, 33.31), (20.58, 11.38, 34.05), (21.74, 11.16, 34.65), (22.97, 10.9, 35.11), (24.23, 10.62, 35.41), (25.51, 10.31, 35.56), (26.8, 9.988, 35.54), (28.07, 9.646, 35.37), (29.31, 9.293, 35.04), (30.5, 8.936, 34.56), (31.61, 8.578, 33.94), (32.64, 8.225, 33.18), (33.57, 7.883, 32.29), (34.39, 7.556, 31.3), (35.08, 7.25, 30.2), (35.63, 6.968, 29.03), (36.04, 6.714, 27.79), (36.3, 6.493, 26.51), (36.4, 6.308, 25.2), (36.35, 6.161, 23.88), (36.15, 6.054, 22.57), (35.79, 5.989, 21.29), (35.28, 5.968, 20.06), (34.64, 5.989, 18.9), (33.87, 6.054, 17.82), (32.98, 6.161, 16.84), (31.8, 5.494, 16.07), (30.7, 5.634, 15.33), (29.53, 5.801, 14.74), (28.29, 5.992, 14.29), (27.01, 6.205, 13.99), (25.71, 6.436, 13.85), (24.41, 6.682, 13.88), (23.12, 6.94, 14.06), (21.86, 7.206, 14.39), (20.65, 7.476, 14.88), (19.52, 7.746, 15.52), (18.47, 8.012, 16.29), (17.52, 8.27, 17.18), (16.69, 8.516, 18.19), (15.98, 8.747, 19.29), (15.41, 8.96, 20.47), (14.99, 9.151, 21.71), (14.72, 9.318, 23.0), (14.61, 9.458, 24.32), (14.65, 9.569, 25.64), (14.85, 9.649, 26.95), (15.2, 9.698, 28.23), (15.71, 9.714, 29.46), (16.35, 9.698, 30.62), (17.13, 9.649, 31.7), (18.02, 9.569, 32.68), (19.03, 9.458, 33.54), (20.13, 9.318, 34.27), (21.3, 9.151, 34.87), (22.54, 8.96, 35.31), (23.82, 8.747, 35.61), (25.12, 8.516, 35.75), (26.42, 8.27, 35.73), (27.71, 8.012, 35.54), (28.97, 7.746, 35.21), (30.17, 7.476, 34.72), (31.31, 7.206, 34.08), (32.36, 6.94, 33.31), (33.31, 6.682, 32.42), (34.14, 6.436, 31.42), (34.85, 6.205, 30.31), (35.42, 5.992, 29.13), (35.84, 5.801, 27.89), (36.11, 5.634, 26.6), (36.22, 5.494, 25.28), (36.18, 5.383, 23.96), (35.98, 5.303, 22.65), (35.63, 5.254, 21.37), (35.12, 5.238, 20.14), (34.48, 5.254, 18.98), (33.7, 5.303, 17.9), (32.68, 4.595, 16.99), (31.67, 4.669, 16.13), (30.57, 4.763, 15.4), (29.38, 4.875, 14.81), (28.14, 5.002, 14.36), (26.85, 5.145, 14.07), (25.54, 5.3, 13.94), (24.22, 5.465, 13.97), (22.91, 5.637, 14.15), (21.64, 5.815, 14.5), (20.42, 5.996, 14.99), (19.28, 6.176, 15.64), (18.21, 6.354, 16.41), (17.25, 6.527, 17.31), (16.4, 6.692, 18.32), (15.69, 6.847, 19.43), (15.11, 6.989, 20.62), (14.67, 7.117, 21.87), (14.4, 7.228, 23.16), (14.27, 7.322, 24.48), (14.31, 7.396, 25.8), (14.51, 7.45, 27.12), (14.86, 7.483, 28.4), (15.36, 7.493, 29.63), (16.01, 7.483, 30.79), (16.78, 7.45, 31.86), (17.69, 7.396, 32.84), (18.7, 7.322, 33.7), (19.8, 7.228, 34.43), (20.99, 7.117, 35.02), (22.23, 6.989, 35.46), (23.52, 6.847, 35.75), (24.83, 6.692, 35.88), (26.15, 6.527, 35.86), (27.46, 6.354, 35.67), (28.73, 6.176, 35.32), (29.94, 5.996, 34.83), (31.09, 5.815, 34.19), (32.16, 5.637, 33.41), (33.12, 5.465, 32.51), (33.97, 5.3, 31.5), (34.68, 5.145, 30.39), (35.26, 5.002, 29.21), (35.69, 4.875, 27.96), (35.97, 4.763, 26.66), (36.1, 4.669, 25.34), (36.06, 4.595, 24.02), (35.86, 4.541, 22.71), (35.51, 4.509, 21.43), (35.01, 4.498, 20.2), (34.36, 4.509, 19.03), (38.32, 33.76, 11.68), (36.13, 32.6, 11.57), (34.15, 31.21, 11.48), (32.39, 29.62, 11.41), (30.88, 27.87, 11.37), (29.64, 26.0, 11.36), (28.67, 24.05, 11.39), (27.98, 22.06, 11.46), (27.56, 20.07, 11.57), (27.39, 18.11, 11.74), (27.45, 16.22, 11.98), (27.73, 14.42, 12.28), (28.18, 12.74, 12.67), (28.78, 11.18, 13.14), (29.5, 9.766, 13.71), (30.29, 8.485, 14.37), (31.13, 7.336, 15.13), (31.98, 6.308, 15.98), (32.81, 5.383, 16.93), (33.58, 4.541, 17.96), (34.29, 3.756, 19.07), (34.36, 3.0, 19.24)], [], [(0, 1, 2), (2, 1, 3), (1, 4, 3), (3, 4, 5), (3, 5, 6), (7, 8, 1), (6, 9, 3), (3, 9, 10), (3, 10, 11), (12, 13, 14), (14, 13, 15), (14, 15, 16), (16, 15, 17), (17, 18, 16), (16, 18, 19), (16, 19, 20), (8, 21, 1), (1, 21, 22), (1, 22, 4), (23, 24, 14), (24, 25, 14), (14, 25, 26), (14, 26, 12), (11, 27, 3), (3, 27, 28), (3, 28, 29), (20, 30, 16), (16, 30, 31), (16, 31, 32), (33, 34, 1), (34, 35, 1), (1, 35, 36), (1, 36, 7), (37, 38, 14), (29, 39, 3), (3, 39, 40), (3, 40, 41), (38, 42, 14), (14, 42, 43), (14, 43, 23), (32, 44, 16), (16, 44, 45), (16, 45, 46), (47, 48, 1), (48, 49, 1), (1, 49, 50), (1, 50, 33), (41, 51, 3), (3, 51, 52), (3, 52, 53), (54, 55, 14), (46, 56, 16), (16, 56, 57), (16, 57, 58), (55, 59, 14), (14, 59, 60), (14, 60, 37), (53, 61, 3), (3, 61, 62), (3, 62, 63), (58, 64, 16), (16, 64, 65), (16, 65, 66), (16, 67, 1), (1, 67, 68), (1, 68, 47), (69, 70, 14), (70, 71, 14), (14, 71, 72), (14, 72, 54), (66, 73, 16), (16, 73, 74), (16, 74, 75), (75, 76, 16), (16, 76, 77), (16, 77, 67), (63, 78, 3), (3, 78, 79), (3, 79, 14), (14, 79, 80), (14, 80, 69), (81, 82, 1), (83, 84, 16), (16, 84, 85), (86, 87, 88), (82, 89, 1), (1, 89, 90), (1, 90, 16), (16, 90, 91), (16, 91, 92), (92, 93, 16), (16, 93, 94), (16, 94, 83), (95, 96, 97), (97, 96, 98), (97, 98, 99), (100, 101, 102), (102, 101, 86), (102, 86, 103), (103, 86, 88), (104, 105, 106), (85, 107, 16), (16, 107, 108), (16, 108, 97), (97, 108, 109), (97, 109, 95), (99, 110, 97), (97, 110, 111), (97, 111, 112), (104, 106, 113), (106, 114, 113), (113, 114, 115), (113, 115, 116), (116, 115, 117), (116, 117, 118), (118, 117, 119), (118, 119, 87), (87, 119, 120), (87, 120, 88), (0, 121, 1), (1, 121, 122), (123, 124, 125), (81, 1, 126), (126, 1, 122), (126, 122, 127), (127, 122, 128), (127, 128, 104), (104, 128, 129), (104, 129, 105), (112, 130, 97), (97, 130, 131), (97, 131, 123), (123, 131, 132), (123, 132, 124), (125, 133, 123), (123, 133, 134), (123, 134, 101), (100, 135, 101), (101, 135, 136), (101, 136, 123), (123, 136, 137), (123, 137, 138), (139, 140, 123), (123, 140, 97), (141, 2, 3), (142, 143, 140), (140, 143, 144), (140, 144, 145), (146, 147, 14), (14, 147, 148), (14, 148, 149), (145, 150, 140), (140, 150, 151), (140, 151, 14), (14, 151, 152), (14, 152, 146), (153, 154, 139), (139, 154, 155), (139, 155, 140), (140, 155, 156), (140, 156, 142), (149, 157, 14), (14, 157, 158), (14, 158, 3), (3, 158, 159), (3, 159, 141), (97, 140, 16), (16, 140, 14), (153, 139, 138), (138, 139, 123), (30, 20, 160), (160, 161, 30), (30, 161, 162), (30, 162, 31), (31, 162, 163), (31, 163, 32), (32, 163, 164), (32, 164, 44), (164, 165, 44), (44, 165, 166), (44, 166, 45), (45, 166, 167), (45, 167, 46), (46, 167, 168), (46, 168, 56), (56, 168, 169), (56, 169, 57), (57, 169, 170), (57, 170, 58), (58, 170, 171), (58, 171, 64), (171, 172, 64), (64, 172, 173), (64, 173, 65), (65, 173, 174), (65, 174, 66), (66, 174, 175), (66, 175, 73), (73, 175, 176), (73, 176, 74), (74, 176, 177), (74, 177, 75), (177, 178, 75), (75, 178, 179), (75, 179, 76), (76, 179, 180), (76, 180, 77), (77, 180, 181), (77, 181, 67), (67, 181, 182), (67, 182, 68), (68, 182, 183), (68, 183, 47), (47, 183, 184), (47, 184, 48), (184, 185, 48), (48, 185, 186), (48, 186, 49), (49, 186, 187), (49, 187, 50), (50, 187, 188), (50, 188, 33), (33, 188, 189), (33, 189, 34), (189, 190, 34), (34, 190, 191), (34, 191, 35), (35, 191, 192), (35, 192, 36), (36, 192, 193), (36, 193, 7), (7, 193, 194), (7, 194, 8), (8, 194, 195), (8, 195, 21), (21, 195, 196), (21, 196, 22), (196, 197, 22), (22, 197, 198), (22, 198, 4), (4, 198, 199), (4, 199, 5), (5, 199, 200), (5, 200, 6), (6, 200, 201), (6, 201, 9), (9, 201, 202), (9, 202, 10), (10, 202, 203), (10, 203, 11), (203, 204, 11), (11, 204, 205), (11, 205, 27), (27, 205, 206), (27, 206, 28), (28, 206, 207), (28, 207, 29), (29, 207, 208), (29, 208, 39), (208, 209, 39), (39, 209, 210), (39, 210, 40), (40, 210, 211), (40, 211, 41), (41, 211, 212), (41, 212, 51), (51, 212, 213), (51, 213, 52), (213, 214, 52), (52, 214, 215), (52, 215, 53), (53, 215, 216), (53, 216, 61), (61, 216, 217), (61, 217, 62), (62, 217, 218), (62, 218, 63), (63, 218, 219), (63, 219, 78), (78, 219, 220), (78, 220, 79), (220, 221, 79), (79, 221, 222), (79, 222, 80), (80, 222, 223), (80, 223, 69), (69, 223, 70), (70, 223, 224), (70, 224, 71), (224, 225, 71), (71, 225, 226), (71, 226, 72), (72, 226, 227), (72, 227, 54), (54, 227, 228), (54, 228, 55), (55, 228, 229), (55, 229, 59), (59, 229, 230), (59, 230, 60), (60, 230, 231), (60, 231, 37), (37, 231, 232), (37, 232, 38), (38, 232, 233), (38, 233, 42), (233, 234, 42), (42, 234, 235), (42, 235, 43), (43, 235, 236), (43, 236, 23), (236, 237, 23), (23, 237, 238), (23, 238, 24), (24, 238, 239), (24, 239, 25), (25, 239, 240), (25, 240, 26), (26, 240, 241), (26, 241, 12), (12, 241, 242), (12, 242, 13), (13, 242, 243), (13, 243, 15), (15, 243, 244), (15, 244, 17), (17, 244, 245), (17, 245, 18), (18, 245, 246), (18, 246, 19), (19, 246, 247), (19, 247, 20), (20, 247, 248), (20, 248, 160), (249, 250, 251), (251, 250, 252), (180, 253, 254), (250, 255, 252), (252, 255, 256), (252, 256, 257), (258, 182, 254), (254, 182, 181), (254, 181, 180), (259, 185, 260), (260, 185, 184), (260, 184, 258), (258, 184, 183), (258, 183, 182), (256, 261, 257), (257, 261, 262), (257, 262, 263), (263, 262, 264), (263, 264, 265), (264, 266, 265), (265, 266, 267), (265, 267, 268), (269, 187, 259), (259, 187, 186), (259, 186, 185), (270, 190, 271), (271, 190, 189), (271, 189, 269), (269, 189, 188), (269, 188, 187), (267, 272, 268), (268, 272, 273), (268, 273, 274), (274, 273, 275), (274, 275, 276), (275, 277, 276), (276, 277, 278), (276, 278, 279), (280, 192, 270), (270, 192, 191), (270, 191, 190), (278, 281, 279), (279, 281, 282), (279, 282, 283), (284, 194, 280), (280, 194, 193), (280, 193, 192), (285, 197, 286), (286, 197, 196), (286, 196, 284), (284, 196, 195), (284, 195, 194), (282, 287, 283), (283, 287, 288), (283, 288, 289), (289, 288, 290), (289, 290, 291), (290, 292, 291), (291, 292, 293), (291, 293, 294), (295, 199, 285), (285, 199, 198), (285, 198, 197), (296, 202, 297), (297, 202, 201), (297, 201, 295), (295, 201, 200), (295, 200, 199), (293, 298, 294), (294, 298, 299), (294, 299, 300), (300, 299, 301), (300, 301, 302), (301, 303, 302), (302, 303, 304), (302, 304, 305), (305, 304, 306), (305, 306, 307), (308, 204, 296), (296, 204, 203), (296, 203, 202), (309, 206, 308), (308, 206, 205), (308, 205, 204), (310, 311, 307), (307, 311, 312), (307, 312, 305), (313, 209, 314), (314, 209, 208), (314, 208, 309), (309, 208, 207), (309, 207, 206), (310, 315, 311), (311, 315, 316), (311, 316, 317), (316, 318, 317), (317, 318, 319), (317, 319, 320), (321, 211, 313), (313, 211, 210), (313, 210, 209), (322, 214, 323), (323, 214, 213), (323, 213, 321), (321, 213, 212), (321, 212, 211), (319, 324, 320), (320, 324, 325), (320, 325, 326), (326, 325, 327), (326, 327, 328), (327, 329, 328), (328, 329, 330), (328, 330, 331), (332, 216, 322), (322, 216, 215), (322, 215, 214), (333, 218, 332), (332, 218, 217), (332, 217, 216), (330, 334, 331), (331, 334, 335), (331, 335, 336), (336, 335, 337), (336, 337, 338), (339, 221, 340), (340, 221, 220), (340, 220, 333), (333, 220, 219), (333, 219, 218), (337, 341, 338), (338, 341, 342), (338, 342, 343), (342, 344, 343), (343, 344, 345), (343, 345, 346), (347, 223, 339), (339, 223, 222), (339, 222, 221), (345, 348, 346), (346, 348, 349), (346, 349, 350), (350, 349, 351), (350, 351, 352), (228, 227, 353), (353, 227, 226), (353, 226, 354), (354, 226, 225), (354, 225, 347), (347, 225, 224), (347, 224, 223), (351, 355, 352), (352, 355, 356), (352, 356, 357), (230, 229, 358), (358, 229, 228), (356, 359, 357), (357, 359, 360), (357, 360, 361), (361, 360, 362), (361, 362, 363), (364, 233, 365), (365, 233, 232), (365, 232, 366), (366, 232, 231), (366, 231, 230), (362, 367, 363), (363, 367, 368), (363, 368, 369), (368, 370, 369), (369, 370, 371), (369, 371, 372), (373, 235, 364), (364, 235, 234), (364, 234, 233), (374, 238, 375), (375, 238, 237), (375, 237, 373), (373, 237, 236), (373, 236, 235), (371, 376, 372), (372, 376, 377), (372, 377, 378), (378, 377, 379), (378, 379, 380), (379, 381, 380), (380, 381, 382), (380, 382, 383), (384, 240, 374), (374, 240, 239), (374, 239, 238), (382, 385, 383), (383, 385, 386), (383, 386, 387), (387, 386, 388), (387, 388, 389), (390, 244, 391), (391, 244, 243), (391, 243, 392), (392, 243, 242), (392, 242, 384), (384, 242, 241), (384, 241, 240), (388, 393, 389), (389, 393, 394), (389, 394, 395), (394, 396, 395), (395, 396, 397), (395, 397, 398), (399, 246, 390), (390, 246, 245), (390, 245, 244), (400, 248, 399), (399, 248, 247), (399, 247, 246), (401, 161, 400), (400, 161, 160), (400, 160, 248), (397, 402, 398), (398, 402, 403), (398, 403, 404), (404, 403, 405), (404, 405, 406), (406, 405, 407), (406, 407, 408), (408, 407, 409), (410, 163, 401), (401, 163, 162), (401, 162, 161), (411, 166, 412), (412, 166, 165), (412, 165, 410), (410, 165, 164), (410, 164, 163), (409, 413, 408), (408, 413, 414), (408, 414, 415), (415, 414, 416), (415, 416, 417), (416, 418, 417), (417, 418, 419), (417, 419, 420), (421, 168, 411), (411, 168, 167), (411, 167, 166), (419, 422, 420), (420, 422, 423), (420, 423, 424), (425, 170, 421), (421, 170, 169), (421, 169, 168), (426, 173, 427), (427, 173, 172), (427, 172, 425), (425, 172, 171), (425, 171, 170), (423, 428, 424), (424, 428, 429), (424, 429, 430), (430, 429, 431), (430, 431, 432), (431, 433, 432), (432, 433, 434), (432, 434, 435), (435, 434, 436), (435, 436, 437), (438, 175, 426), (426, 175, 174), (426, 174, 173), (180, 179, 253), (253, 179, 178), (253, 178, 439), (439, 178, 177), (439, 177, 438), (438, 177, 176), (438, 176, 175), (440, 353, 441), (441, 353, 354), (441, 354, 442), (442, 354, 347), (442, 347, 443), (443, 347, 339), (443, 339, 444), (444, 339, 340), (444, 340, 445), (445, 340, 333), (445, 333, 446), (446, 333, 332), (446, 332, 447), (447, 332, 322), (447, 322, 448), (448, 322, 323), (448, 323, 449), (449, 323, 321), (449, 321, 450), (450, 321, 313), (450, 313, 451), (451, 313, 314), (451, 314, 452), (452, 314, 309), (452, 309, 453), (453, 309, 308), (453, 308, 454), (454, 308, 296), (454, 296, 455), (455, 296, 297), (455, 297, 456), (456, 297, 295), (456, 295, 457), (457, 295, 285), (457, 285, 458), (458, 285, 286), (458, 286, 459), (459, 286, 284), (459, 284, 460), (460, 284, 280), (460, 280, 461), (461, 280, 270), (461, 270, 462), (462, 270, 271), (462, 271, 463), (463, 271, 269), (463, 269, 464), (464, 269, 259), (464, 259, 465), (465, 259, 260), (465, 260, 466), (466, 260, 258), (466, 258, 467), (467, 258, 254), (467, 254, 468), (468, 254, 253), (468, 253, 469), (469, 253, 439), (469, 439, 470), (470, 439, 438), (470, 438, 471), (471, 438, 426), (471, 426, 472), (472, 426, 427), (472, 427, 473), (473, 427, 425), (473, 425, 474), (474, 425, 421), (474, 421, 475), (475, 421, 411), (475, 411, 476), (476, 411, 412), (476, 412, 477), (477, 412, 410), (477, 410, 478), (478, 410, 401), (478, 401, 479), (479, 401, 400), (479, 400, 480), (480, 400, 399), (480, 399, 481), (481, 399, 390), (481, 390, 482), (482, 390, 391), (482, 391, 483), (483, 391, 392), (483, 392, 484), (484, 392, 384), (484, 384, 485), (485, 384, 374), (485, 374, 486), (486, 374, 375), (486, 375, 487), (487, 375, 373), (487, 373, 488), (488, 373, 364), (488, 364, 489), (489, 364, 365), (489, 365, 490), (490, 365, 366), (491, 440, 492), (492, 440, 441), (492, 441, 493), (493, 441, 442), (493, 442, 494), (494, 442, 443), (494, 443, 495), (495, 443, 444), (495, 444, 496), (496, 444, 445), (496, 445, 497), (497, 445, 446), (497, 446, 498), (498, 446, 447), (498, 447, 499), (499, 447, 448), (499, 448, 500), (500, 448, 449), (500, 449, 501), (501, 449, 450), (501, 450, 502), (502, 450, 451), (502, 451, 503), (503, 451, 452), (503, 452, 504), (504, 452, 453), (504, 453, 505), (505, 453, 454), (505, 454, 506), (506, 454, 455), (506, 455, 507), (507, 455, 456), (507, 456, 508), (508, 456, 457), (508, 457, 509), (509, 457, 458), (509, 458, 510), (510, 458, 459), (510, 459, 511), (511, 459, 460), (511, 460, 512), (512, 460, 461), (512, 461, 513), (513, 461, 462), (513, 462, 514), (514, 462, 463), (514, 463, 515), (515, 463, 464), (515, 464, 516), (516, 464, 465), (516, 465, 517), (517, 465, 466), (517, 466, 518), (518, 466, 467), (518, 467, 519), (519, 467, 468), (519, 468, 520), (520, 468, 469), (520, 469, 521), (521, 469, 470), (521, 470, 522), (522, 470, 471), (522, 471, 523), (523, 471, 472), (523, 472, 524), (524, 472, 473), (524, 473, 525), (525, 473, 474), (525, 474, 526), (526, 474, 475), (526, 475, 527), (527, 475, 476), (527, 476, 528), (528, 476, 477), (528, 477, 529), (529, 477, 478), (529, 478, 530), (530, 478, 479), (530, 479, 531), (531, 479, 480), (531, 480, 532), (532, 480, 481), (532, 481, 533), (533, 481, 482), (533, 482, 534), (534, 482, 483), (534, 483, 535), (535, 483, 484), (535, 484, 536), (536, 484, 485), (536, 485, 537), (537, 485, 486), (537, 486, 538), (538, 486, 487), (538, 487, 539), (539, 487, 488), (539, 488, 540), (540, 488, 489), (540, 489, 541), (541, 489, 490), (542, 491, 543), (543, 491, 492), (543, 492, 544), (544, 492, 493), (544, 493, 545), (545, 493, 494), (545, 494, 546), (546, 494, 495), (546, 495, 547), (547, 495, 496), (547, 496, 548), (548, 496, 497), (548, 497, 549), (549, 497, 498), (549, 498, 550), (550, 498, 499), (550, 499, 551), (551, 499, 500), (551, 500, 552), (552, 500, 501), (552, 501, 553), (553, 501, 502), (553, 502, 554), (554, 502, 503), (554, 503, 555), (555, 503, 504), (555, 504, 556), (556, 504, 505), (556, 505, 557), (557, 505, 506), (557, 506, 558), (558, 506, 507), (558, 507, 559), (559, 507, 508), (559, 508, 560), (560, 508, 509), (560, 509, 561), (561, 509, 510), (561, 510, 562), (562, 510, 511), (562, 511, 563), (563, 511, 512), (563, 512, 564), (564, 512, 513), (564, 513, 565), (565, 513, 514), (565, 514, 566), (566, 514, 515), (566, 515, 567), (567, 515, 516), (567, 516, 568), (568, 516, 517), (568, 517, 569), (569, 517, 518), (569, 518, 570), (570, 518, 519), (570, 519, 571), (571, 519, 520), (571, 520, 572), (572, 520, 521), (572, 521, 573), (573, 521, 522), (573, 522, 574), (574, 522, 523), (574, 523, 575), (575, 523, 524), (575, 524, 576), (576, 524, 525), (576, 525, 577), (577, 525, 526), (577, 526, 578), (578, 526, 527), (578, 527, 579), (579, 527, 528), (579, 528, 580), (580, 528, 529), (580, 529, 581), (581, 529, 530), (581, 530, 582), (582, 530, 531), (582, 531, 583), (583, 531, 532), (583, 532, 584), (584, 532, 533), (584, 533, 585), (585, 533, 534), (585, 534, 586), (586, 534, 535), (586, 535, 587), (587, 535, 536), (587, 536, 588), (588, 536, 537), (588, 537, 589), (589, 537, 538), (589, 538, 590), (590, 538, 539), (590, 539, 591), (591, 539, 540), (591, 540, 592), (592, 540, 541), (593, 542, 594), (594, 542, 543), (594, 543, 595), (595, 543, 544), (595, 544, 596), (596, 544, 545), (596, 545, 597), (597, 545, 546), (597, 546, 598), (598, 546, 547), (598, 547, 599), (599, 547, 548), (599, 548, 600), (600, 548, 549), (600, 549, 601), (601, 549, 550), (601, 550, 602), (602, 550, 551), (602, 551, 603), (603, 551, 552), (603, 552, 604), (604, 552, 553), (604, 553, 605), (605, 553, 554), (605, 554, 606), (606, 554, 555), (606, 555, 607), (607, 555, 556), (607, 556, 608), (608, 556, 557), (608, 557, 609), (609, 557, 558), (609, 558, 610), (610, 558, 559), (610, 559, 611), (611, 559, 560), (611, 560, 612), (612, 560, 561), (612, 561, 613), (613, 561, 562), (613, 562, 614), (614, 562, 563), (614, 563, 615), (615, 563, 564), (615, 564, 616), (616, 564, 565), (616, 565, 617), (617, 565, 566), (617, 566, 618), (618, 566, 567), (618, 567, 619), (619, 567, 568), (619, 568, 620), (620, 568, 569), (620, 569, 621), (621, 569, 570), (621, 570, 622), (622, 570, 571), (622, 571, 623), (623, 571, 572), (623, 572, 624), (624, 572, 573), (624, 573, 625), (625, 573, 574), (625, 574, 626), (626, 574, 575), (626, 575, 627), (627, 575, 576), (627, 576, 628), (628, 576, 577), (628, 577, 629), (629, 577, 578), (629, 578, 630), (630, 578, 579), (630, 579, 631), (631, 579, 580), (631, 580, 632), (632, 580, 581), (632, 581, 633), (633, 581, 582), (633, 582, 634), (634, 582, 583), (634, 583, 635), (635, 583, 584), (635, 584, 636), (636, 584, 585), (636, 585, 637), (637, 585, 586), (637, 586, 638), (638, 586, 587), (638, 587, 639), (639, 587, 588), (639, 588, 640), (640, 588, 589), (640, 589, 641), (641, 589, 590), (641, 590, 642), (642, 590, 591), (642, 591, 643), (643, 591, 592), (644, 593, 645), (645, 593, 594), (645, 594, 646), (646, 594, 595), (646, 595, 647), (647, 595, 596), (647, 596, 648), (648, 596, 597), (648, 597, 649), (649, 597, 598), (649, 598, 650), (650, 598, 599), (650, 599, 651), (651, 599, 600), (651, 600, 652), (652, 600, 601), (652, 601, 653), (653, 601, 602), (653, 602, 654), (654, 602, 603), (654, 603, 655), (655, 603, 604), (655, 604, 656), (656, 604, 605), (656, 605, 657), (657, 605, 606), (657, 606, 658), (658, 606, 607), (658, 607, 659), (659, 607, 608), (659, 608, 660), (660, 608, 609), (660, 609, 661), (661, 609, 610), (661, 610, 662), (662, 610, 611), (662, 611, 663), (663, 611, 612), (663, 612, 664), (664, 612, 613), (664, 613, 665), (665, 613, 614), (665, 614, 666), (666, 614, 615), (666, 615, 667), (667, 615, 616), (667, 616, 668), (668, 616, 617), (668, 617, 669), (669, 617, 618), (669, 618, 670), (670, 618, 619), (670, 619, 671), (671, 619, 620), (671, 620, 672), (672, 620, 621), (672, 621, 673), (673, 621, 622), (673, 622, 674), (674, 622, 623), (674, 623, 675), (675, 623, 624), (675, 624, 676), (676, 624, 625), (676, 625, 677), (677, 625, 626), (677, 626, 678), (678, 626, 627), (678, 627, 679), (679, 627, 628), (679, 628, 680), (680, 628, 629), (680, 629, 681), (681, 629, 630), (681, 630, 682), (682, 630, 631), (682, 631, 683), (683, 631, 632), (683, 632, 684), (684, 632, 633), (684, 633, 685), (685, 633, 634), (685, 634, 686), (686, 634, 635), (686, 635, 687), (687, 635, 636), (687, 636, 688), (688, 636, 637), (688, 637, 689), (689, 637, 638), (689, 638, 690), (690, 638, 639), (690, 639, 691), (691, 639, 640), (691, 640, 692), (692, 640, 641), (692, 641, 693), (693, 641, 642), (693, 642, 694), (694, 642, 643), (695, 644, 696), (696, 644, 645), (696, 645, 697), (697, 645, 646), (697, 646, 698), (698, 646, 647), (698, 647, 699), (699, 647, 648), (699, 648, 700), (700, 648, 649), (700, 649, 701), (701, 649, 650), (701, 650, 702), (702, 650, 651), (702, 651, 703), (703, 651, 652), (703, 652, 704), (704, 652, 653), (704, 653, 705), (705, 653, 654), (705, 654, 706), (706, 654, 655), (706, 655, 707), (707, 655, 656), (707, 656, 708), (708, 656, 657), (708, 657, 709), (709, 657, 658), (709, 658, 710), (710, 658, 659), (710, 659, 711), (711, 659, 660), (711, 660, 712), (712, 660, 661), (712, 661, 713), (713, 661, 662), (713, 662, 714), (714, 662, 663), (714, 663, 715), (715, 663, 664), (715, 664, 716), (716, 664, 665), (716, 665, 717), (717, 665, 666), (717, 666, 718), (718, 666, 667), (718, 667, 719), (719, 667, 668), (719, 668, 720), (720, 668, 669), (720, 669, 721), (721, 669, 670), (721, 670, 722), (722, 670, 671), (722, 671, 723), (723, 671, 672), (723, 672, 724), (724, 672, 673), (724, 673, 725), (725, 673, 674), (725, 674, 726), (726, 674, 675), (726, 675, 727), (727, 675, 676), (727, 676, 728), (728, 676, 677), (728, 677, 729), (729, 677, 678), (729, 678, 730), (730, 678, 679), (730, 679, 731), (731, 679, 680), (731, 680, 732), (732, 680, 681), (732, 681, 733), (733, 681, 682), (733, 682, 734), (734, 682, 683), (734, 683, 735), (735, 683, 684), (735, 684, 736), (736, 684, 685), (736, 685, 737), (737, 685, 686), (737, 686, 738), (738, 686, 687), (738, 687, 739), (739, 687, 688), (739, 688, 740), (740, 688, 689), (740, 689, 741), (741, 689, 690), (741, 690, 742), (742, 690, 691), (742, 691, 743), (743, 691, 692), (743, 692, 744), (744, 692, 693), (744, 693, 745), (745, 693, 694), (746, 695, 747), (747, 695, 696), (747, 696, 748), (748, 696, 697), (748, 697, 749), (749, 697, 698), (749, 698, 750), (750, 698, 699), (750, 699, 751), (751, 699, 700), (751, 700, 752), (752, 700, 701), (752, 701, 753), (753, 701, 702), (753, 702, 754), (754, 702, 703), (754, 703, 755), (755, 703, 704), (755, 704, 756), (756, 704, 705), (756, 705, 757), (757, 705, 706), (757, 706, 758), (758, 706, 707), (758, 707, 759), (759, 707, 708), (759, 708, 760), (760, 708, 709), (760, 709, 761), (761, 709, 710), (761, 710, 762), (762, 710, 711), (762, 711, 763), (763, 711, 712), (763, 712, 764), (764, 712, 713), (764, 713, 765), (765, 713, 714), (765, 714, 766), (766, 714, 715), (766, 715, 767), (767, 715, 716), (767, 716, 768), (768, 716, 717), (768, 717, 769), (769, 717, 718), (769, 718, 770), (770, 718, 719), (770, 719, 771), (771, 719, 720), (771, 720, 772), (772, 720, 721), (772, 721, 773), (773, 721, 722), (773, 722, 774), (774, 722, 723), (774, 723, 775), (775, 723, 724), (775, 724, 776), (776, 724, 725), (776, 725, 777), (777, 725, 726), (777, 726, 778), (778, 726, 727), (778, 727, 779), (779, 727, 728), (779, 728, 780), (780, 728, 729), (780, 729, 781), (781, 729, 730), (781, 730, 782), (782, 730, 731), (782, 731, 783), (783, 731, 732), (783, 732, 784), (784, 732, 733), (784, 733, 785), (785, 733, 734), (785, 734, 786), (786, 734, 735), (786, 735, 787), (787, 735, 736), (787, 736, 788), (788, 736, 737), (788, 737, 789), (789, 737, 738), (789, 738, 790), (790, 738, 739), (790, 739, 791), (791, 739, 740), (791, 740, 792), (792, 740, 741), (792, 741, 793), (793, 741, 742), (793, 742, 794), (794, 742, 743), (794, 743, 795), (795, 743, 744), (795, 744, 796), (796, 744, 745), (797, 746, 798), (798, 746, 747), (798, 747, 799), (799, 747, 748), (799, 748, 800), (800, 748, 749), (800, 749, 801), (801, 749, 750), (801, 750, 802), (802, 750, 751), (802, 751, 803), (803, 751, 752), (803, 752, 804), (804, 752, 753), (804, 753, 805), (805, 753, 754), (805, 754, 806), (806, 754, 755), (806, 755, 807), (807, 755, 756), (807, 756, 808), (808, 756, 757), (808, 757, 809), (809, 757, 758), (809, 758, 810), (810, 758, 759), (810, 759, 811), (811, 759, 760), (811, 760, 812), (812, 760, 761), (812, 761, 813), (813, 761, 762), (813, 762, 814), (814, 762, 763), (814, 763, 815), (815, 763, 764), (815, 764, 816), (816, 764, 765), (816, 765, 817), (817, 765, 766), (817, 766, 818), (818, 766, 767), (818, 767, 819), (819, 767, 768), (819, 768, 820), (820, 768, 769), (820, 769, 821), (821, 769, 770), (821, 770, 822), (822, 770, 771), (822, 771, 823), (823, 771, 772), (823, 772, 824), (824, 772, 773), (824, 773, 825), (825, 773, 774), (825, 774, 826), (826, 774, 775), (826, 775, 827), (827, 775, 776), (827, 776, 828), (828, 776, 777), (828, 777, 829), (829, 777, 778), (829, 778, 830), (830, 778, 779), (830, 779, 831), (831, 779, 780), (831, 780, 832), (832, 780, 781), (832, 781, 833), (833, 781, 782), (833, 782, 834), (834, 782, 783), (834, 783, 835), (835, 783, 784), (835, 784, 836), (836, 784, 785), (836, 785, 837), (837, 785, 786), (837, 786, 838), (838, 786, 787), (838, 787, 839), (839, 787, 788), (839, 788, 840), (840, 788, 789), (840, 789, 841), (841, 789, 790), (841, 790, 842), (842, 790, 791), (842, 791, 843), (843, 791, 792), (843, 792, 844), (844, 792, 793), (844, 793, 845), (845, 793, 794), (845, 794, 846), (846, 794, 795), (846, 795, 847), (847, 795, 796), (848, 797, 849), (849, 797, 798), (849, 798, 850), (850, 798, 799), (850, 799, 851), (851, 799, 800), (851, 800, 852), (852, 800, 801), (852, 801, 853), (853, 801, 802), (853, 802, 854), (854, 802, 803), (854, 803, 855), (855, 803, 804), (855, 804, 856), (856, 804, 805), (856, 805, 857), (857, 805, 806), (857, 806, 858), (858, 806, 807), (858, 807, 859), (859, 807, 808), (859, 808, 860), (860, 808, 809), (860, 809, 861), (861, 809, 810), (861, 810, 862), (862, 810, 811), (862, 811, 863), (863, 811, 812), (863, 812, 864), (864, 812, 813), (864, 813, 865), (865, 813, 814), (865, 814, 866), (866, 814, 815), (866, 815, 867), (867, 815, 816), (867, 816, 868), (868, 816, 817), (868, 817, 869), (869, 817, 818), (869, 818, 870), (870, 818, 819), (870, 819, 871), (871, 819, 820), (871, 820, 872), (872, 820, 821), (872, 821, 873), (873, 821, 822), (873, 822, 874), (874, 822, 823), (874, 823, 875), (875, 823, 824), (875, 824, 876), (876, 824, 825), (876, 825, 877), (877, 825, 826), (877, 826, 878), (878, 826, 827), (878, 827, 879), (879, 827, 828), (879, 828, 880), (880, 828, 829), (880, 829, 881), (881, 829, 830), (881, 830, 882), (882, 830, 831), (882, 831, 883), (883, 831, 832), (883, 832, 884), (884, 832, 833), (884, 833, 885), (885, 833, 834), (885, 834, 886), (886, 834, 835), (886, 835, 887), (887, 835, 836), (887, 836, 888), (888, 836, 837), (888, 837, 889), (889, 837, 838), (889, 838, 890), (890, 838, 839), (890, 839, 891), (891, 839, 840), (891, 840, 892), (892, 840, 841), (892, 841, 893), (893, 841, 842), (893, 842, 894), (894, 842, 843), (894, 843, 895), (895, 843, 844), (895, 844, 896), (896, 844, 845), (896, 845, 897), (897, 845, 846), (897, 846, 898), (898, 846, 847), (899, 848, 900), (900, 848, 849), (900, 849, 901), (901, 849, 850), (901, 850, 902), (902, 850, 851), (902, 851, 903), (903, 851, 852), (903, 852, 904), (904, 852, 853), (904, 853, 905), (905, 853, 854), (905, 854, 906), (906, 854, 855), (906, 855, 907), (907, 855, 856), (907, 856, 908), (908, 856, 857), (908, 857, 909), (909, 857, 858), (909, 858, 910), (910, 858, 859), (910, 859, 911), (911, 859, 860), (911, 860, 912), (912, 860, 861), (912, 861, 913), (913, 861, 862), (913, 862, 914), (914, 862, 863), (914, 863, 915), (915, 863, 864), (915, 864, 916), (916, 864, 865), (916, 865, 917), (917, 865, 866), (917, 866, 918), (918, 866, 867), (918, 867, 919), (919, 867, 868), (919, 868, 920), (920, 868, 869), (920, 869, 921), (921, 869, 870), (921, 870, 922), (922, 870, 871), (922, 871, 923), (923, 871, 872), (923, 872, 924), (924, 872, 873), (924, 873, 925), (925, 873, 874), (925, 874, 926), (926, 874, 875), (926, 875, 927), (927, 875, 876), (927, 876, 928), (928, 876, 877), (928, 877, 929), (929, 877, 878), (929, 878, 930), (930, 878, 879), (930, 879, 931), (931, 879, 880), (931, 880, 932), (932, 880, 881), (932, 881, 933), (933, 881, 882), (933, 882, 934), (934, 882, 883), (934, 883, 935), (935, 883, 884), (935, 884, 936), (936, 884, 885), (936, 885, 937), (937, 885, 886), (937, 886, 938), (938, 886, 887), (938, 887, 939), (939, 887, 888), (939, 888, 940), (940, 888, 889), (940, 889, 941), (941, 889, 890), (941, 890, 942), (942, 890, 891), (942, 891, 943), (943, 891, 892), (943, 892, 944), (944, 892, 893), (944, 893, 945), (945, 893, 894), (945, 894, 946), (946, 894, 895), (946, 895, 947), (947, 895, 896), (947, 896, 948), (948, 896, 897), (948, 897, 949), (949, 897, 898), (950, 899, 951), (951, 899, 900), (951, 900, 952), (952, 900, 901), (952, 901, 953), (953, 901, 902), (953, 902, 954), (954, 902, 903), (954, 903, 955), (955, 903, 904), (955, 904, 956), (956, 904, 905), (956, 905, 957), (957, 905, 906), (957, 906, 958), (958, 906, 907), (958, 907, 959), (959, 907, 908), (959, 908, 960), (960, 908, 909), (960, 909, 961), (961, 909, 910), (961, 910, 962), (962, 910, 911), (962, 911, 963), (963, 911, 912), (963, 912, 964), (964, 912, 913), (964, 913, 965), (965, 913, 914), (965, 914, 966), (966, 914, 915), (966, 915, 967), (967, 915, 916), (967, 916, 968), (968, 916, 917), (968, 917, 969), (969, 917, 918), (969, 918, 970), (970, 918, 919), (970, 919, 971), (971, 919, 920), (971, 920, 972), (972, 920, 921), (972, 921, 973), (973, 921, 922), (973, 922, 974), (974, 922, 923), (974, 923, 975), (975, 923, 924), (975, 924, 976), (976, 924, 925), (976, 925, 977), (977, 925, 926), (977, 926, 978), (978, 926, 927), (978, 927, 979), (979, 927, 928), (979, 928, 980), (980, 928, 929), (980, 929, 981), (981, 929, 930), (981, 930, 982), (982, 930, 931), (982, 931, 983), (983, 931, 932), (983, 932, 984), (984, 932, 933), (984, 933, 985), (985, 933, 934), (985, 934, 986), (986, 934, 935), (986, 935, 987), (987, 935, 936), (987, 936, 988), (988, 936, 937), (988, 937, 989), (989, 937, 938), (989, 938, 990), (990, 938, 939), (990, 939, 991), (991, 939, 940), (991, 940, 992), (992, 940, 941), (992, 941, 993), (993, 941, 942), (993, 942, 994), (994, 942, 943), (994, 943, 995), (995, 943, 944), (995, 944, 996), (996, 944, 945), (996, 945, 997), (997, 945, 946), (997, 946, 998), (998, 946, 947), (998, 947, 999), (999, 947, 948), (999, 948, 1000), (1000, 948, 949), (1001, 950, 1002), (1002, 950, 951), (1002, 951, 1003), (1003, 951, 952), (1003, 952, 1004), (1004, 952, 953), (1004, 953, 1005), (1005, 953, 954), (1005, 954, 1006), (1006, 954, 955), (1006, 955, 1007), (1007, 955, 956), (1007, 956, 1008), (1008, 956, 957), (1008, 957, 1009), (1009, 957, 958), (1009, 958, 1010), (1010, 958, 959), (1010, 959, 1011), (1011, 959, 960), (1011, 960, 1012), (1012, 960, 961), (1012, 961, 1013), (1013, 961, 962), (1013, 962, 1014), (1014, 962, 963), (1014, 963, 1015), (1015, 963, 964), (1015, 964, 1016), (1016, 964, 965), (1016, 965, 1017), (1017, 965, 966), (1017, 966, 1018), (1018, 966, 967), (1018, 967, 1019), (1019, 967, 968), (1019, 968, 1020), (1020, 968, 969), (1020, 969, 1021), (1021, 969, 970), (1021, 970, 1022), (1022, 970, 971), (1022, 971, 1023), (1023, 971, 972), (1023, 972, 1024), (1024, 972, 973), (1024, 973, 1025), (1025, 973, 974), (1025, 974, 1026), (1026, 974, 975), (1026, 975, 1027), (1027, 975, 976), (1027, 976, 1028), (1028, 976, 977), (1028, 977, 1029), (1029, 977, 978), (1029, 978, 1030), (1030, 978, 979), (1030, 979, 1031), (1031, 979, 980), (1031, 980, 1032), (1032, 980, 981), (1032, 981, 1033), (1033, 981, 982), (1033, 982, 1034), (1034, 982, 983), (1034, 983, 1035), (1035, 983, 984), (1035, 984, 1036), (1036, 984, 985), (1036, 985, 1037), (1037, 985, 986), (1037, 986, 1038), (1038, 986, 987), (1038, 987, 1039), (1039, 987, 988), (1039, 988, 1040), (1040, 988, 989), (1040, 989, 1041), (1041, 989, 990), (1041, 990, 1042), (1042, 990, 991), (1042, 991, 1043), (1043, 991, 992), (1043, 992, 1044), (1044, 992, 993), (1044, 993, 1045), (1045, 993, 994), (1045, 994, 1046), (1046, 994, 995), (1046, 995, 1047), (1047, 995, 996), (1047, 996, 1048), (1048, 996, 997), (1048, 997, 1049), (1049, 997, 998), (1049, 998, 1050), (1050, 998, 999), (1050, 999, 1051), (1051, 999, 1000), (1052, 1001, 1053), (1053, 1001, 1002), (1053, 1002, 1054), (1054, 1002, 1003), (1054, 1003, 1055), (1055, 1003, 1004), (1055, 1004, 1056), (1056, 1004, 1005), (1056, 1005, 1057), (1057, 1005, 1006), (1057, 1006, 1058), (1058, 1006, 1007), (1058, 1007, 1059), (1059, 1007, 1008), (1059, 1008, 1060), (1060, 1008, 1009), (1060, 1009, 1061), (1061, 1009, 1010), (1061, 1010, 1062), (1062, 1010, 1011), (1062, 1011, 1063), (1063, 1011, 1012), (1063, 1012, 1064), (1064, 1012, 1013), (1064, 1013, 1065), (1065, 1013, 1014), (1065, 1014, 1066), (1066, 1014, 1015), (1066, 1015, 1067), (1067, 1015, 1016), (1067, 1016, 1068), (1068, 1016, 1017), (1068, 1017, 1069), (1069, 1017, 1018), (1069, 1018, 1070), (1070, 1018, 1019), (1070, 1019, 1071), (1071, 1019, 1020), (1071, 1020, 1072), (1072, 1020, 1021), (1072, 1021, 1073), (1073, 1021, 1022), (1073, 1022, 1074), (1074, 1022, 1023), (1074, 1023, 1075), (1075, 1023, 1024), (1075, 1024, 1076), (1076, 1024, 1025), (1076, 1025, 1077), (1077, 1025, 1026), (1077, 1026, 1078), (1078, 1026, 1027), (1078, 1027, 1079), (1079, 1027, 1028), (1079, 1028, 1080), (1080, 1028, 1029), (1080, 1029, 1081), (1081, 1029, 1030), (1081, 1030, 1082), (1082, 1030, 1031), (1082, 1031, 1083), (1083, 1031, 1032), (1083, 1032, 1084), (1084, 1032, 1033), (1084, 1033, 1085), (1085, 1033, 1034), (1085, 1034, 1086), (1086, 1034, 1035), (1086, 1035, 1087), (1087, 1035, 1036), (1087, 1036, 1088), (1088, 1036, 1037), (1088, 1037, 1089), (1089, 1037, 1038), (1089, 1038, 1090), (1090, 1038, 1039), (1090, 1039, 1091), (1091, 1039, 1040), (1091, 1040, 1092), (1092, 1040, 1041), (1092, 1041, 1093), (1093, 1041, 1042), (1093, 1042, 1094), (1094, 1042, 1043), (1094, 1043, 1095), (1095, 1043, 1044), (1095, 1044, 1096), (1096, 1044, 1045), (1096, 1045, 1097), (1097, 1045, 1046), (1097, 1046, 1098), (1098, 1046, 1047), (1098, 1047, 1099), (1099, 1047, 1048), (1099, 1048, 1100), (1100, 1048, 1049), (1100, 1049, 1101), (1101, 1049, 1050), (1101, 1050, 1102), (1102, 1050, 1051), (1103, 1052, 1104), (1104, 1052, 1053), (1104, 1053, 1105), (1105, 1053, 1054), (1105, 1054, 1106), (1106, 1054, 1055), (1106, 1055, 1107), (1107, 1055, 1056), (1107, 1056, 1108), (1108, 1056, 1057), (1108, 1057, 1109), (1109, 1057, 1058), (1109, 1058, 1110), (1110, 1058, 1059), (1110, 1059, 1111), (1111, 1059, 1060), (1111, 1060, 1112), (1112, 1060, 1061), (1112, 1061, 1113), (1113, 1061, 1062), (1113, 1062, 1114), (1114, 1062, 1063), (1114, 1063, 1115), (1115, 1063, 1064), (1115, 1064, 1116), (1116, 1064, 1065), (1116, 1065, 1117), (1117, 1065, 1066), (1117, 1066, 1118), (1118, 1066, 1067), (1118, 1067, 1119), (1119, 1067, 1068), (1119, 1068, 1120), (1120, 1068, 1069), (1120, 1069, 1121), (1121, 1069, 1070), (1121, 1070, 1122), (1122, 1070, 1071), (1122, 1071, 1123), (1123, 1071, 1072), (1123, 1072, 1124), (1124, 1072, 1073), (1124, 1073, 1125), (1125, 1073, 1074), (1125, 1074, 1126), (1126, 1074, 1075), (1126, 1075, 1127), (1127, 1075, 1076), (1127, 1076, 1128), (1128, 1076, 1077), (1128, 1077, 1129), (1129, 1077, 1078), (1129, 1078, 1130), (1130, 1078, 1079), (1130, 1079, 1131), (1131, 1079, 1080), (1131, 1080, 1132), (1132, 1080, 1081), (1132, 1081, 1133), (1133, 1081, 1082), (1133, 1082, 1134), (1134, 1082, 1083), (1134, 1083, 1135), (1135, 1083, 1084), (1135, 1084, 1136), (1136, 1084, 1085), (1136, 1085, 1137), (1137, 1085, 1086), (1137, 1086, 1138), (1138, 1086, 1087), (1138, 1087, 1139), (1139, 1087, 1088), (1139, 1088, 1140), (1140, 1088, 1089), (1140, 1089, 1141), (1141, 1089, 1090), (1141, 1090, 1142), (1142, 1090, 1091), (1142, 1091, 1143), (1143, 1091, 1092), (1143, 1092, 1144), (1144, 1092, 1093), (1144, 1093, 1145), (1145, 1093, 1094), (1145, 1094, 1146), (1146, 1094, 1095), (1146, 1095, 1147), (1147, 1095, 1096), (1147, 1096, 1148), (1148, 1096, 1097), (1148, 1097, 1149), (1149, 1097, 1098), (1149, 1098, 1150), (1150, 1098, 1099), (1150, 1099, 1151), (1151, 1099, 1100), (1151, 1100, 1152), (1152, 1100, 1101), (1152, 1101, 1153), (1153, 1101, 1102), (1154, 1103, 1155), (1155, 1103, 1104), (1155, 1104, 1156), (1156, 1104, 1105), (1156, 1105, 1157), (1157, 1105, 1106), (1157, 1106, 1158), (1158, 1106, 1107), (1158, 1107, 1159), (1159, 1107, 1108), (1159, 1108, 1160), (1160, 1108, 1109), (1160, 1109, 1161), (1161, 1109, 1110), (1161, 1110, 1162), (1162, 1110, 1111), (1162, 1111, 1163), (1163, 1111, 1112), (1163, 1112, 1164), (1164, 1112, 1113), (1164, 1113, 1165), (1165, 1113, 1114), (1165, 1114, 1166), (1166, 1114, 1115), (1166, 1115, 1167), (1167, 1115, 1116), (1167, 1116, 1168), (1168, 1116, 1117), (1168, 1117, 1169), (1169, 1117, 1118), (1169, 1118, 1170), (1170, 1118, 1119), (1170, 1119, 1171), (1171, 1119, 1120), (1171, 1120, 1172), (1172, 1120, 1121), (1172, 1121, 1173), (1173, 1121, 1122), (1173, 1122, 1174), (1174, 1122, 1123), (1174, 1123, 1175), (1175, 1123, 1124), (1175, 1124, 1176), (1176, 1124, 1125), (1176, 1125, 1177), (1177, 1125, 1126), (1177, 1126, 1178), (1178, 1126, 1127), (1178, 1127, 1179), (1179, 1127, 1128), (1179, 1128, 1180), (1180, 1128, 1129), (1180, 1129, 1181), (1181, 1129, 1130), (1181, 1130, 1182), (1182, 1130, 1131), (1182, 1131, 1183), (1183, 1131, 1132), (1183, 1132, 1184), (1184, 1132, 1133), (1184, 1133, 1185), (1185, 1133, 1134), (1185, 1134, 1186), (1186, 1134, 1135), (1186, 1135, 1187), (1187, 1135, 1136), (1187, 1136, 1188), (1188, 1136, 1137), (1188, 1137, 1189), (1189, 1137, 1138), (1189, 1138, 1190), (1190, 1138, 1139), (1190, 1139, 1191), (1191, 1139, 1140), (1191, 1140, 1192), (1192, 1140, 1141), (1192, 1141, 1193), (1193, 1141, 1142), (1193, 1142, 1194), (1194, 1142, 1143), (1194, 1143, 1195), (1195, 1143, 1144), (1195, 1144, 1196), (1196, 1144, 1145), (1196, 1145, 1197), (1197, 1145, 1146), (1197, 1146, 1198), (1198, 1146, 1147), (1198, 1147, 1199), (1199, 1147, 1148), (1199, 1148, 1200), (1200, 1148, 1149), (1200, 1149, 1201), (1201, 1149, 1150), (1201, 1150, 1202), (1202, 1150, 1151), (1202, 1151, 1203), (1203, 1151, 1152), (1203, 1152, 1204), (1204, 1152, 1153), (1205, 1154, 1206), (1206, 1154, 1155), (1206, 1155, 1207), (1207, 1155, 1156), (1207, 1156, 1208), (1208, 1156, 1157), (1208, 1157, 1209), (1209, 1157, 1158), (1209, 1158, 1210), (1210, 1158, 1159), (1210, 1159, 1211), (1211, 1159, 1160), (1211, 1160, 1212), (1212, 1160, 1161), (1212, 1161, 1213), (1213, 1161, 1162), (1213, 1162, 1214), (1214, 1162, 1163), (1214, 1163, 1215), (1215, 1163, 1164), (1215, 1164, 1216), (1216, 1164, 1165), (1216, 1165, 1217), (1217, 1165, 1166), (1217, 1166, 1218), (1218, 1166, 1167), (1218, 1167, 1219), (1219, 1167, 1168), (1219, 1168, 1220), (1220, 1168, 1169), (1220, 1169, 1221), (1221, 1169, 1170), (1221, 1170, 1222), (1222, 1170, 1171), (1222, 1171, 1223), (1223, 1171, 1172), (1223, 1172, 1224), (1224, 1172, 1173), (1224, 1173, 1225), (1225, 1173, 1174), (1225, 1174, 1226), (1226, 1174, 1175), (1226, 1175, 1227), (1227, 1175, 1176), (1227, 1176, 1228), (1228, 1176, 1177), (1228, 1177, 1229), (1229, 1177, 1178), (1229, 1178, 1230), (1230, 1178, 1179), (1230, 1179, 1231), (1231, 1179, 1180), (1231, 1180, 1232), (1232, 1180, 1181), (1232, 1181, 1233), (1233, 1181, 1182), (1233, 1182, 1234), (1234, 1182, 1183), (1234, 1183, 1235), (1235, 1183, 1184), (1235, 1184, 1236), (1236, 1184, 1185), (1236, 1185, 1237), (1237, 1185, 1186), (1237, 1186, 1238), (1238, 1186, 1187), (1238, 1187, 1239), (1239, 1187, 1188), (1239, 1188, 1240), (1240, 1188, 1189), (1240, 1189, 1241), (1241, 1189, 1190), (1241, 1190, 1242), (1242, 1190, 1191), (1242, 1191, 1243), (1243, 1191, 1192), (1243, 1192, 1244), (1244, 1192, 1193), (1244, 1193, 1245), (1245, 1193, 1194), (1245, 1194, 1246), (1246, 1194, 1195), (1246, 1195, 1247), (1247, 1195, 1196), (1247, 1196, 1248), (1248, 1196, 1197), (1248, 1197, 1249), (1249, 1197, 1198), (1249, 1198, 1250), (1250, 1198, 1199), (1250, 1199, 1251), (1251, 1199, 1200), (1251, 1200, 1252), (1252, 1200, 1201), (1252, 1201, 1253), (1253, 1201, 1202), (1253, 1202, 1254), (1254, 1202, 1203), (1254, 1203, 1255), (1255, 1203, 1204), (1256, 1205, 1257), (1257, 1205, 1206), (1257, 1206, 1258), (1258, 1206, 1207), (1258, 1207, 1259), (1259, 1207, 1208), (1259, 1208, 1260), (1260, 1208, 1209), (1260, 1209, 1261), (1261, 1209, 1210), (1261, 1210, 1262), (1262, 1210, 1211), (1262, 1211, 1263), (1263, 1211, 1212), (1263, 1212, 1264), (1264, 1212, 1213), (1264, 1213, 1265), (1265, 1213, 1214), (1265, 1214, 1266), (1266, 1214, 1215), (1266, 1215, 1267), (1267, 1215, 1216), (1267, 1216, 1268), (1268, 1216, 1217), (1268, 1217, 1269), (1269, 1217, 1218), (1269, 1218, 1270), (1270, 1218, 1219), (1270, 1219, 1271), (1271, 1219, 1220), (1271, 1220, 1272), (1272, 1220, 1221), (1272, 1221, 1273), (1273, 1221, 1222), (1273, 1222, 1274), (1274, 1222, 1223), (1274, 1223, 1275), (1275, 1223, 1224), (1275, 1224, 1276), (1276, 1224, 1225), (1276, 1225, 1277), (1277, 1225, 1226), (1277, 1226, 1278), (1278, 1226, 1227), (1278, 1227, 1279), (1279, 1227, 1228), (1279, 1228, 1280), (1280, 1228, 1229), (1280, 1229, 1281), (1281, 1229, 1230), (1281, 1230, 1282), (1282, 1230, 1231), (1282, 1231, 1283), (1283, 1231, 1232), (1283, 1232, 1284), (1284, 1232, 1233), (1284, 1233, 1285), (1285, 1233, 1234), (1285, 1234, 1286), (1286, 1234, 1235), (1286, 1235, 1287), (1287, 1235, 1236), (1287, 1236, 1288), (1288, 1236, 1237), (1288, 1237, 1289), (1289, 1237, 1238), (1289, 1238, 1290), (1290, 1238, 1239), (1290, 1239, 1291), (1291, 1239, 1240), (1291, 1240, 1292), (1292, 1240, 1241), (1292, 1241, 1293), (1293, 1241, 1242), (1293, 1242, 1294), (1294, 1242, 1243), (1294, 1243, 1295), (1295, 1243, 1244), (1295, 1244, 1296), (1296, 1244, 1245), (1296, 1245, 1297), (1297, 1245, 1246), (1297, 1246, 1298), (1298, 1246, 1247), (1298, 1247, 1299), (1299, 1247, 1248), (1299, 1248, 1300), (1300, 1248, 1249), (1300, 1249, 1301), (1301, 1249, 1250), (1301, 1250, 1302), (1302, 1250, 1251), (1302, 1251, 1303), (1303, 1251, 1252), (1303, 1252, 1304), (1304, 1252, 1253), (1304, 1253, 1305), (1305, 1253, 1254), (1305, 1254, 1306), (1306, 1254, 1255), (1307, 1256, 1308), (1308, 1256, 1257), (1308, 1257, 1309), (1309, 1257, 1258), (1309, 1258, 1310), (1310, 1258, 1259), (1310, 1259, 1311), (1311, 1259, 1260), (1311, 1260, 1312), (1312, 1260, 1261), (1312, 1261, 1313), (1313, 1261, 1262), (1313, 1262, 1314), (1314, 1262, 1263), (1314, 1263, 1315), (1315, 1263, 1264), (1315, 1264, 1316), (1316, 1264, 1265), (1316, 1265, 1317), (1317, 1265, 1266), (1317, 1266, 1318), (1318, 1266, 1267), (1318, 1267, 1319), (1319, 1267, 1268), (1319, 1268, 1320), (1320, 1268, 1269), (1320, 1269, 1321), (1321, 1269, 1270), (1321, 1270, 1322), (1322, 1270, 1271), (1322, 1271, 1323), (1323, 1271, 1272), (1323, 1272, 1324), (1324, 1272, 1273), (1324, 1273, 1325), (1325, 1273, 1274), (1325, 1274, 1326), (1326, 1274, 1275), (1326, 1275, 1327), (1327, 1275, 1276), (1327, 1276, 1328), (1328, 1276, 1277), (1328, 1277, 1329), (1329, 1277, 1278), (1329, 1278, 1330), (1330, 1278, 1279), (1330, 1279, 1331), (1331, 1279, 1280), (1331, 1280, 1332), (1332, 1280, 1281), (1332, 1281, 1333), (1333, 1281, 1282), (1333, 1282, 1334), (1334, 1282, 1283), (1334, 1283, 1335), (1335, 1283, 1284), (1335, 1284, 1336), (1336, 1284, 1285), (1336, 1285, 1337), (1337, 1285, 1286), (1337, 1286, 1338), (1338, 1286, 1287), (1338, 1287, 1339), (1339, 1287, 1288), (1339, 1288, 1340), (1340, 1288, 1289), (1340, 1289, 1341), (1341, 1289, 1290), (1341, 1290, 1342), (1342, 1290, 1291), (1342, 1291, 1343), (1343, 1291, 1292), (1343, 1292, 1344), (1344, 1292, 1293), (1344, 1293, 1345), (1345, 1293, 1294), (1345, 1294, 1346), (1346, 1294, 1295), (1346, 1295, 1347), (1347, 1295, 1296), (1347, 1296, 1348), (1348, 1296, 1297), (1348, 1297, 1349), (1349, 1297, 1298), (1349, 1298, 1350), (1350, 1298, 1299), (1350, 1299, 1351), (1351, 1299, 1300), (1351, 1300, 1352), (1352, 1300, 1301), (1352, 1301, 1353), (1353, 1301, 1302), (1353, 1302, 1354), (1354, 1302, 1303), (1354, 1303, 1355), (1355, 1303, 1304), (1355, 1304, 1356), (1356, 1304, 1305), (1356, 1305, 1357), (1357, 1305, 1306), (1358, 1307, 1359), (1359, 1307, 1308), (1359, 1308, 1360), (1360, 1308, 1309), (1360, 1309, 1361), (1361, 1309, 1310), (1361, 1310, 1362), (1362, 1310, 1311), (1362, 1311, 1363), (1363, 1311, 1312), (1363, 1312, 1364), (1364, 1312, 1313), (1364, 1313, 1365), (1365, 1313, 1314), (1365, 1314, 1366), (1366, 1314, 1315), (1366, 1315, 1367), (1367, 1315, 1316), (1367, 1316, 1368), (1368, 1316, 1317), (1368, 1317, 1369), (1369, 1317, 1318), (1369, 1318, 1370), (1370, 1318, 1319), (1370, 1319, 1371), (1371, 1319, 1320), (1371, 1320, 1372), (1372, 1320, 1321), (1372, 1321, 1373), (1373, 1321, 1322), (1373, 1322, 1374), (1374, 1322, 1323), (1374, 1323, 1375), (1375, 1323, 1324), (1375, 1324, 1376), (1376, 1324, 1325), (1376, 1325, 1377), (1377, 1325, 1326), (1377, 1326, 1378), (1378, 1326, 1327), (1378, 1327, 1379), (1379, 1327, 1328), (1379, 1328, 1380), (1380, 1328, 1329), (1380, 1329, 1381), (1381, 1329, 1330), (1381, 1330, 1382), (1382, 1330, 1331), (1382, 1331, 1383), (1383, 1331, 1332), (1383, 1332, 1384), (1384, 1332, 1333), (1384, 1333, 1385), (1385, 1333, 1334), (1385, 1334, 1386), (1386, 1334, 1335), (1386, 1335, 1387), (1387, 1335, 1336), (1387, 1336, 1388), (1388, 1336, 1337), (1388, 1337, 1389), (1389, 1337, 1338), (1389, 1338, 1390), (1390, 1338, 1339), (1390, 1339, 1391), (1391, 1339, 1340), (1391, 1340, 1392), (1392, 1340, 1341), (1392, 1341, 1393), (1393, 1341, 1342), (1393, 1342, 1394), (1394, 1342, 1343), (1394, 1343, 1395), (1395, 1343, 1344), (1395, 1344, 1396), (1396, 1344, 1345), (1396, 1345, 1397), (1397, 1345, 1346), (1397, 1346, 1398), (1398, 1346, 1347), (1398, 1347, 1399), (1399, 1347, 1348), (1399, 1348, 1400), (1400, 1348, 1349), (1400, 1349, 1401), (1401, 1349, 1350), (1401, 1350, 1402), (1402, 1350, 1351), (1402, 1351, 1403), (1403, 1351, 1352), (1403, 1352, 1404), (1404, 1352, 1353), (1404, 1353, 1405), (1405, 1353, 1354), (1405, 1354, 1406), (1406, 1354, 1355), (1406, 1355, 1407), (1407, 1355, 1356), (1407, 1356, 1408), (1408, 1356, 1357), (1409, 1358, 1410), (1410, 1358, 1359), (1410, 1359, 1411), (1411, 1359, 1360), (1411, 1360, 1412), (1412, 1360, 1361), (1412, 1361, 1413), (1413, 1361, 1362), (1413, 1362, 1414), (1414, 1362, 1363), (1414, 1363, 1415), (1415, 1363, 1364), (1415, 1364, 1416), (1416, 1364, 1365), (1416, 1365, 1417), (1417, 1365, 1366), (1417, 1366, 1418), (1418, 1366, 1367), (1418, 1367, 1419), (1419, 1367, 1368), (1419, 1368, 1420), (1420, 1368, 1369), (1420, 1369, 1421), (1421, 1369, 1370), (1421, 1370, 1422), (1422, 1370, 1371), (1422, 1371, 1423), (1423, 1371, 1372), (1423, 1372, 1424), (1424, 1372, 1373), (1424, 1373, 1425), (1425, 1373, 1374), (1425, 1374, 1426), (1426, 1374, 1375), (1426, 1375, 1427), (1427, 1375, 1376), (1427, 1376, 1428), (1428, 1376, 1377), (1428, 1377, 1429), (1429, 1377, 1378), (1429, 1378, 1430), (1430, 1378, 1379), (1430, 1379, 1431), (1431, 1379, 1380), (1431, 1380, 1432), (1432, 1380, 1381), (1432, 1381, 1433), (1433, 1381, 1382), (1433, 1382, 1434), (1434, 1382, 1383), (1434, 1383, 1435), (1435, 1383, 1384), (1435, 1384, 1436), (1436, 1384, 1385), (1436, 1385, 1437), (1437, 1385, 1386), (1437, 1386, 1438), (1438, 1386, 1387), (1438, 1387, 1439), (1439, 1387, 1388), (1439, 1388, 1440), (1440, 1388, 1389), (1440, 1389, 1441), (1441, 1389, 1390), (1441, 1390, 1442), (1442, 1390, 1391), (1442, 1391, 1443), (1443, 1391, 1392), (1443, 1392, 1444), (1444, 1392, 1393), (1444, 1393, 1445), (1445, 1393, 1394), (1445, 1394, 1446), (1446, 1394, 1395), (1446, 1395, 1447), (1447, 1395, 1396), (1447, 1396, 1448), (1448, 1396, 1397), (1448, 1397, 1449), (1449, 1397, 1398), (1449, 1398, 1450), (1450, 1398, 1399), (1450, 1399, 1451), (1451, 1399, 1400), (1451, 1400, 1452), (1452, 1400, 1401), (1452, 1401, 1453), (1453, 1401, 1402), (1453, 1402, 1454), (1454, 1402, 1403), (1454, 1403, 1455), (1455, 1403, 1404), (1455, 1404, 1456), (1456, 1404, 1405), (1456, 1405, 1457), (1457, 1405, 1406), (1457, 1406, 1458), (1458, 1406, 1407), (1458, 1407, 1459), (1459, 1407, 1408), (435, 1409, 432), (432, 1409, 1410), (432, 1410, 430), (430, 1410, 1411), (430, 1411, 424), (424, 1411, 1412), (424, 1412, 420), (420, 1412, 1413), (420, 1413, 417), (417, 1413, 1414), (417, 1414, 415), (415, 1414, 1415), (415, 1415, 408), (408, 1415, 1416), (408, 1416, 406), (406, 1416, 1417), (406, 1417, 404), (404, 1417, 1418), (404, 1418, 398), (398, 1418, 1419), (398, 1419, 395), (395, 1419, 1420), (395, 1420, 389), (389, 1420, 1421), (389, 1421, 387), (387, 1421, 1422), (387, 1422, 383), (383, 1422, 1423), (383, 1423, 380), (380, 1423, 1424), (380, 1424, 378), (378, 1424, 1425), (378, 1425, 372), (372, 1425, 1426), (372, 1426, 369), (369, 1426, 1427), (369, 1427, 363), (363, 1427, 1428), (363, 1428, 361), (361, 1428, 1429), (361, 1429, 357), (357, 1429, 1430), (357, 1430, 352), (352, 1430, 1431), (352, 1431, 350), (350, 1431, 1432), (350, 1432, 346), (346, 1432, 1433), (346, 1433, 343), (343, 1433, 1434), (343, 1434, 338), (338, 1434, 1435), (338, 1435, 336), (336, 1435, 1436), (336, 1436, 331), (331, 1436, 1437), (331, 1437, 328), (328, 1437, 1438), (328, 1438, 326), (326, 1438, 1439), (326, 1439, 320), (320, 1439, 1440), (320, 1440, 317), (317, 1440, 1441), (317, 1441, 311), (311, 1441, 1442), (311, 1442, 312), (312, 1442, 1443), (312, 1443, 305), (305, 1443, 1444), (305, 1444, 302), (302, 1444, 1445), (302, 1445, 300), (300, 1445, 1446), (300, 1446, 294), (294, 1446, 1447), (294, 1447, 291), (291, 1447, 1448), (291, 1448, 289), (289, 1448, 1449), (289, 1449, 283), (283, 1449, 1450), (283, 1450, 279), (279, 1450, 1451), (279, 1451, 276), (276, 1451, 1452), (276, 1452, 274), (274, 1452, 1453), (274, 1453, 268), (268, 1453, 1454), (268, 1454, 265), (265, 1454, 1455), (265, 1455, 263), (263, 1455, 1456), (263, 1456, 257), (257, 1456, 1457), (257, 1457, 252), (252, 1457, 1458), (252, 1458, 251), (251, 1458, 1459), (228, 353, 358), (358, 353, 440), (358, 440, 1460), (1460, 440, 491), (1460, 491, 1461), (1461, 491, 542), (1461, 542, 1462), (1462, 542, 593), (1462, 593, 1463), (1463, 593, 644), (1463, 644, 1464), (1464, 644, 695), (1464, 695, 1465), (1465, 695, 746), (1465, 746, 1466), (1466, 746, 797), (1466, 797, 1467), (1467, 797, 848), (1467, 848, 1468), (1468, 848, 899), (1468, 899, 1469), (1469, 899, 950), (1469, 950, 1470), (1470, 950, 1001), (1470, 1001, 1471), (1471, 1001, 1052), (1471, 1052, 1472), (1472, 1052, 1103), (1472, 1103, 1473), (1473, 1103, 1154), (1473, 1154, 1474), (1474, 1154, 1205), (1474, 1205, 1475), (1475, 1205, 1256), (1475, 1256, 1476), (1476, 1256, 1307), (1476, 1307, 1477), (1477, 1307, 1358), (1477, 1358, 1478), (1478, 1358, 1409), (1478, 1409, 1479), (1479, 1409, 435), (1479, 435, 1480), (1480, 435, 437), (1480, 437, 1481), (230, 358, 366), (366, 358, 1460), (366, 1460, 490), (490, 1460, 1461), (490, 1461, 541), (541, 1461, 1462), (541, 1462, 592), (592, 1462, 1463), (592, 1463, 643), (643, 1463, 1464), (643, 1464, 694), (694, 1464, 1465), (694, 1465, 745), (745, 1465, 1466), (745, 1466, 796), (796, 1466, 1467), (796, 1467, 847), (847, 1467, 1468), (847, 1468, 898), (898, 1468, 1469), (898, 1469, 949), (949, 1469, 1470), (949, 1470, 1000), (1000, 1470, 1471), (1000, 1471, 1051), (1051, 1471, 1472), (1051, 1472, 1102), (1102, 1472, 1473), (1102, 1473, 1153), (1153, 1473, 1474), (1153, 1474, 1204), (1204, 1474, 1475), (1204, 1475, 1255), (1255, 1475, 1476), (1255, 1476, 1306), (1306, 1476, 1477), (1306, 1477, 1357), (1357, 1477, 1478), (1357, 1478, 1408), (1408, 1478, 1479), (1408, 1479, 1459), (1459, 1479, 1480), (1459, 1480, 251), (251, 1480, 1481), (251, 1481, 249), (414, 413, 108), (108, 413, 109), (107, 418, 108), (108, 418, 416), (108, 416, 414), (85, 422, 107), (107, 422, 419), (107, 419, 418), (431, 429, 84), (84, 429, 428), (84, 428, 85), (85, 428, 423), (85, 423, 422), (431, 84, 433), (433, 84, 83), (433, 83, 434), (434, 83, 436), (436, 83, 94), (436, 94, 437), (93, 249, 94), (94, 249, 1481), (94, 1481, 437), (92, 255, 93), (93, 255, 250), (93, 250, 249), (264, 262, 91), (91, 262, 261), (91, 261, 92), (92, 261, 256), (92, 256, 255), (264, 91, 266), (266, 91, 90), (266, 90, 267), (267, 90, 272), (272, 90, 89), (272, 89, 273), (82, 277, 89), (89, 277, 275), (89, 275, 273), (81, 281, 82), (82, 281, 278), (82, 278, 277), (290, 288, 126), (126, 288, 287), (126, 287, 81), (81, 287, 282), (81, 282, 281), (290, 126, 292), (292, 126, 127), (292, 127, 293), (293, 127, 298), (298, 127, 104), (298, 104, 299), (113, 303, 104), (104, 303, 301), (104, 301, 299), (307, 306, 113), (113, 306, 304), (113, 304, 303), (307, 113, 310), (310, 113, 116), (310, 116, 315), (315, 116, 118), (315, 118, 316), (316, 118, 318), (318, 118, 87), (318, 87, 319), (319, 87, 324), (324, 87, 86), (324, 86, 325), (101, 329, 86), (86, 329, 327), (86, 327, 325), (337, 335, 134), (134, 335, 334), (134, 334, 101), (101, 334, 330), (101, 330, 329), (337, 134, 341), (341, 134, 133), (341, 133, 342), (342, 133, 344), (344, 133, 125), (344, 125, 345), (345, 125, 348), (348, 125, 124), (348, 124, 349), (132, 355, 124), (124, 355, 351), (124, 351, 349), (362, 360, 131), (131, 360, 359), (131, 359, 132), (132, 359, 356), (132, 356, 355), (362, 131, 367), (367, 131, 130), (367, 130, 368), (368, 130, 370), (370, 130, 112), (370, 112, 371), (371, 112, 376), (376, 112, 111), (376, 111, 377), (110, 381, 111), (111, 381, 379), (111, 379, 377), (388, 386, 99), (99, 386, 385), (99, 385, 110), (110, 385, 382), (110, 382, 381), (388, 99, 393), (393, 99, 98), (393, 98, 394), (394, 98, 396), (396, 98, 96), (396, 96, 397), (397, 96, 402), (402, 96, 95), (402, 95, 403), (413, 409, 109), (109, 409, 407), (109, 407, 95), (95, 407, 405), (95, 405, 403), (153, 138, 137), (153, 137, 154), (154, 137, 136), (154, 136, 155), (155, 136, 135), (155, 135, 156), (156, 135, 100), (156, 100, 142), (142, 100, 102), (142, 102, 143), (143, 102, 103), (143, 103, 144), (144, 103, 88), (144, 88, 145), (145, 88, 120), (145, 120, 150), (150, 120, 119), (150, 119, 151), (151, 119, 117), (151, 117, 152), (152, 117, 115), (152, 115, 146), (146, 115, 114), (146, 114, 147), (147, 114, 106), (147, 106, 148), (148, 106, 105), (148, 105, 149), (149, 105, 129), (149, 129, 157), (157, 129, 128), (157, 128, 158), (158, 128, 122), (158, 122, 159), (159, 122, 121), (159, 121, 141), (141, 121, 0), (141, 0, 2)])
me_9.use_remesh_fix_poles = True
me_9.use_remesh_preserve_attributes = False
me_9.use_mirror_vertex_groups = False
me_9.update()

# ---- objects
ob_9 = bpy.data.objects.new('9', me_9)

# ---- transforms, parenting, visibility, modifiers, constraints
ob_9.location = (0.0, 0.0, 0.0)
ob_9.lineart.crease_threshold = 0.0

# ---- collection membership
col_collection.objects.link(ob_9)

# ---- scene / render settings (as saved in the file)
scene.frame_start = 1; scene.frame_end = 250; scene.frame_set(1)
scene.render.engine = 'BLENDER_EEVEE_NEXT'
scene.cycles.use_denoising = False
scene.cycles.samples = 128
scene.cycles.sampling_pattern = 'TABULATED_SOBOL'
scene.cycles.use_adaptive_sampling = False
scene.cycles.use_light_tree = False
scene.view_settings.view_transform = 'Filmic'
bpy.context.view_layer.update()

# ---- added for rendering (the .blend has no active camera and no usable light): camera, sun
cam_auto = bpy.data.cameras.new('AutoCamera')
cam_auto.lens = 50.0
cam_auto.sensor_width = 36.0
cam_auto.clip_end = 1406.22
ob_auto_camera = bpy.data.objects.new('AutoCamera', cam_auto)
scene.collection.objects.link(ob_auto_camera)
ob_auto_camera.location = (105.127, -71.1522, 89.1014)
ob_auto_camera.rotation_euler = (1.09748, -7.21219e-08, 0.694738)
scene.camera = ob_auto_camera
light_auto_sun = bpy.data.lights.new('AutoSun', 'SUN')
light_auto_sun.energy = 3.0
light_auto_sun.angle = 0.0523599
ob_auto_sun = bpy.data.objects.new('AutoSun', light_auto_sun)
scene.collection.objects.link(ob_auto_sun)
ob_auto_sun.rotation_euler = (0.872665, 0.174533, 0.523599)
bpy.context.view_layer.update()
